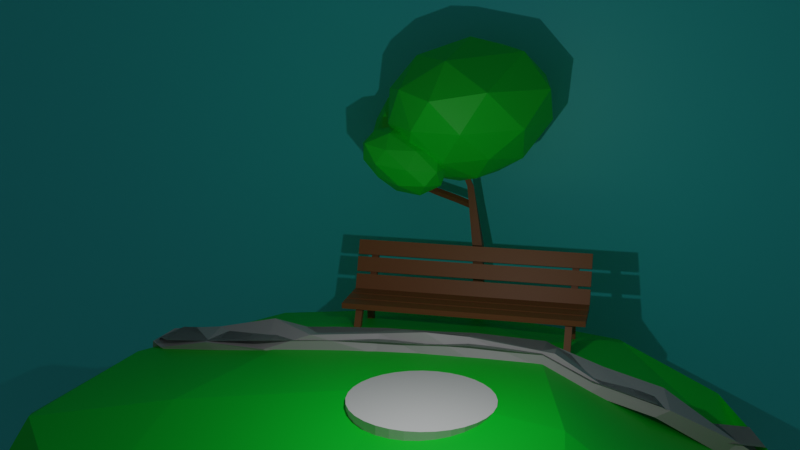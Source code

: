 # Source: bench.blend  (saved by Blender 3.3.6; exported with 4.5.12 LTS)
import bpy
from mathutils import Matrix  # noqa: F401  (used for matrix-valued properties, if any)

bpy.ops.wm.read_factory_settings(use_empty=True)
scene = bpy.context.scene
scene.name = 'Scene'

# ---- collections
col_collection = bpy.data.collections.new('Collection'); scene.collection.children.link(col_collection)
col_bench = bpy.data.collections.new('Bench'); scene.collection.children.link(col_bench)

# ---- materials (node trees are filled in below, after node groups)
mat_material_002 = bpy.data.materials.new('Material.002')
mat_material_002.use_transparent_shadow = False
mat_material = bpy.data.materials.new('Material')
mat_material.alpha_threshold = 0.0
mat_material.use_transparent_shadow = False
mat_material.roughness = 0.5
mat_material.line_color = (0.0, 0.0, 0.0, 1.0)
mat_material_001 = bpy.data.materials.new('Material.001')
mat_material_001.use_transparent_shadow = False
mat_material_003 = bpy.data.materials.new('Material.003')
mat_material_003.use_transparent_shadow = False
mat_material_003.diffuse_color = (0.2644, 0.2644, 0.2644, 1.0)
mat_material_004 = bpy.data.materials.new('Material.004')
mat_material_004.use_transparent_shadow = False

# ---- material node trees
mat_material_002.use_nodes = True; mat_material_002.node_tree.nodes.clear()
_N = mat_material_002.node_tree.nodes; _L = mat_material_002.node_tree.links
n0 = _N.new('ShaderNodeBsdfPrincipled'); n0.name = 'Principled BSDF'; n0.location = (10, 300)
n0.distribution = 'GGX'
n0.subsurface_method = 'RANDOM_WALK_SKIN'
n0.inputs[0].default_value = (0.0309, 0.7473, 0.8, 1.0)
n0.inputs[3].default_value = 1.45
n0.inputs[27].default_value = (0.0, 0.0, 0.0, 1.0)
n0.inputs[28].default_value = 1.0
n1 = _N.new('ShaderNodeOutputMaterial'); n1.name = 'Material Output'; n1.location = (300, 300)
_L.new(n0.outputs[0], n1.inputs[0])
n1.is_active_output = True
mat_material.use_nodes = True; mat_material.node_tree.nodes.clear()
_N = mat_material.node_tree.nodes; _L = mat_material.node_tree.links
n0 = _N.new('ShaderNodeOutputMaterial'); n0.name = 'Material Output'; n0.location = (300, 300)
n1 = _N.new('ShaderNodeBsdfPrincipled'); n1.name = 'Principled BSDF'; n1.location = (10, 300)
n1.distribution = 'GGX'
n1.subsurface_method = 'RANDOM_WALK_SKIN'
n1.inputs[0].default_value = (0.2786, 0.1165, 0.03586, 1.0)
n1.inputs[3].default_value = 1.45
n1.inputs[27].default_value = (0.0, 0.0, 0.0, 1.0)
n1.inputs[28].default_value = 1.0
_L.new(n1.outputs[0], n0.inputs[0])
n0.is_active_output = True
mat_material_001.use_nodes = True; mat_material_001.node_tree.nodes.clear()
_N = mat_material_001.node_tree.nodes; _L = mat_material_001.node_tree.links
n0 = _N.new('ShaderNodeBsdfPrincipled'); n0.name = 'Principled BSDF'; n0.location = (10, 300)
n0.distribution = 'GGX'
n0.subsurface_method = 'RANDOM_WALK_SKIN'
n0.inputs[0].default_value = (0.0, 0.8, 0.02807, 1.0)
n0.inputs[3].default_value = 1.45
n0.inputs[27].default_value = (0.0, 0.0, 0.0, 1.0)
n0.inputs[28].default_value = 1.0
n1 = _N.new('ShaderNodeOutputMaterial'); n1.name = 'Material Output'; n1.location = (300, 300)
_L.new(n0.outputs[0], n1.inputs[0])
n1.is_active_output = True
mat_material_004.use_nodes = True; mat_material_004.node_tree.nodes.clear()
_N = mat_material_004.node_tree.nodes; _L = mat_material_004.node_tree.links
n0 = _N.new('ShaderNodeBsdfPrincipled'); n0.name = 'Principled BSDF'; n0.location = (10, 300)
n0.distribution = 'GGX'
n0.subsurface_method = 'RANDOM_WALK_SKIN'
n0.inputs[0].default_value = (0.5043, 0.5012, 0.5173, 1.0)
n0.inputs[3].default_value = 1.45
n0.inputs[27].default_value = (0.0, 0.0, 0.0, 1.0)
n0.inputs[28].default_value = 1.0
n1 = _N.new('ShaderNodeOutputMaterial'); n1.name = 'Material Output'; n1.location = (300, 300)
_L.new(n0.outputs[0], n1.inputs[0])
n1.is_active_output = True

# ---- world
world_world = bpy.data.worlds.new('World'); scene.world = world_world
world_world.use_nodes = True; world_world.node_tree.nodes.clear()
_N = world_world.node_tree.nodes; _L = world_world.node_tree.links
n0 = _N.new('ShaderNodeOutputWorld'); n0.name = 'World Output'; n0.location = (300, 300)
n1 = _N.new('ShaderNodeBackground'); n1.name = 'Background'; n1.location = (10, 300)
n1.inputs[0].default_value = (0.05088, 0.05088, 0.05088, 1.0)
_L.new(n1.outputs[0], n0.inputs[0])
n0.is_active_output = True
world_world.color = (0.05088, 0.05088, 0.05088)
world_world.use_sun_shadow = False
world_world.sun_shadow_jitter_overblur = 0.0

# ---- cameras
cam_camera = bpy.data.cameras.new('Camera')
cam_camera.clip_end = 100.0
cam_camera.ortho_scale = 7.314

# ---- lights
light_light = bpy.data.lights.new('Light', 'POINT')
light_light.transmission_factor = 0.0
light_light.energy = 1000.0
light_light.shadow_soft_size = 0.1
light_light.shadow_maximum_resolution = 0.006
light_light.use_absolute_resolution = True

# ---- meshes
me_plane_001 = bpy.data.meshes.new('Plane.001')
me_plane_001.from_pydata([(-1.0, -1.0, 0.0), (1.0, -1.0, 0.0), (-1.0, 1.0, 0.0), (1.0, 1.0, 0.0)], [], [(0, 1, 3, 2)])
_uv = me_plane_001.uv_layers.new(name='UVMap')
_uv.uv.foreach_set('vector', [0.0, 0.0, 1.0, 0.0, 1.0, 1.0, 0.0, 1.0])
me_plane_001.materials.append(mat_material_002)
me_plane_001.update()
me_cube_007 = bpy.data.meshes.new('Cube.007')
me_cube_007.from_pydata([(0.2667, 0.2667, -1.0), (0.2667, 0.2667, 1.0), (0.2667, -0.2667, -1.0), (0.2667, -0.2667, 1.0), (-0.2667, 0.2667, -1.0), (-0.2667, 0.2667, 1.0), (-0.2667, -0.2667, -1.0), (-0.2667, -0.2667, 1.0), (0.2667, -0.2667, -1.0), (0.2667, 0.2667, -1.0), (0.2667, 0.2667, 1.0), (0.2667, -0.2667, 1.0), (-0.2667, -0.2667, -1.0), (-0.2667, -0.2667, 1.0), (-0.2667, 0.2667, -1.0), (-0.2667, 0.2667, 1.0), (0.2667, -0.2667, -1.0), (0.2667, 0.2667, -1.0), (-0.2667, -0.2667, -1.0), (-0.2667, 0.2667, -1.0), (0.05188, 0.1536, 3.154), (0.05099, -0.3795, 3.157), (-0.4833, -0.3801, 3.166), (-0.4824, 0.1523, 3.161), (0.2667, -0.2667, 0.9968), (0.2667, 0.2667, 0.9968), (-0.2667, -0.2667, 0.9968), (-0.01046, -0.005499, 2.006), (-0.2667, 0.2667, 0.9968), (-0.8429, -0.5085, 6.236), (-0.8535, -0.8632, 6.236), (-1.167, -0.9283, 6.26), (-1.156, -0.5767, 6.26), (-0.8141, -1.38, 8.012), (-0.8141, -1.555, 8.012), (-0.9886, -1.555, 8.012), (-0.9886, -1.38, 8.012), (-0.9224, -1.273, 7.273), (-0.6148, -0.3232, 4.567)], [(37, 27), (37, 38)], [(3, 7, 13, 11), (4, 6, 12, 14), (2, 0, 9, 8), (5, 1, 10, 15), (2, 6, 4, 0), (5, 7, 22, 23), (12, 8, 16, 18), (13, 15, 27), (9, 14, 19, 17), (11, 13, 27), (0, 4, 14, 9), (7, 5, 15, 13), (6, 2, 8, 12), (1, 3, 11, 10), (19, 18, 26, 28), (16, 17, 25, 24), (1, 5, 23, 20), (17, 19, 28, 25), (10, 11, 27), (15, 10, 27), (8, 9, 17, 16), (14, 12, 18, 19), (26, 24, 38), (22, 21, 30, 31), (28, 26, 38), (24, 25, 38), (25, 28, 38), (18, 16, 24, 26), (7, 3, 21, 22), (3, 1, 20, 21), (31, 30, 34, 35), (23, 22, 31, 32), (20, 23, 32, 29), (21, 20, 29, 30), (35, 34, 33, 36), (32, 31, 35, 36), (29, 32, 36, 33), (30, 29, 33, 34)])
_uv = me_cube_007.uv_layers.new(name='UVMap')
_uv.uv.foreach_set('vector', [0.875, 0.5, 0.625, 0.5, 0.625, 0.5, 0.875, 0.5, 0.375, 0.75, 0.375, 0.5, 0.375, 0.5, 0.375, 0.75, 0.125, 0.5, 0.125, 0.75, 0.125, 0.75, 0.125, 0.5, 0.625, 0.75, 0.875, 0.75, 0.875, 0.75, 0.625, 0.75, 0.125, 0.5, 0.375, 0.5, 0.375, 0.75, 0.125, 0.75, 0.625, 0.75, 0.625, 0.5, 0.625, 0.5, 0.625, 0.75, 0.375, 0.5, 0.125, 0.5, 0.125, 0.5, 0.375, 0.5, 0.625, 0.5, 0.625, 0.75, 0.75, 0.625, 0.125, 0.75, 0.375, 0.75, 0.375, 0.75, 0.125, 0.75, 0.875, 0.5, 0.625, 0.5, 0.75, 0.625, 0.125, 0.75, 0.375, 0.75, 0.375, 0.75, 0.125, 0.75, 0.625, 0.5, 0.625, 0.75, 0.625, 0.75, 0.625, 0.5, 0.375, 0.5, 0.125, 0.5, 0.125, 0.5, 0.375, 0.5, 0.875, 0.75, 0.875, 0.5, 0.875, 0.5, 0.875, 0.75, 0.375, 0.75, 0.375, 0.5, 0.375, 0.5, 0.375, 0.75, 0.125, 0.5, 0.125, 0.75, 0.125, 0.75, 0.125, 0.5, 0.875, 0.75, 0.625, 0.75, 0.625, 0.75, 0.875, 0.75, 0.125, 0.75, 0.375, 0.75, 0.375, 0.75, 0.125, 0.75, 0.875, 0.75, 0.875, 0.5, 0.75, 0.625, 0.625, 0.75, 0.875, 0.75, 0.75, 0.625, 0.125, 0.5, 0.125, 0.75, 0.125, 0.75, 0.125, 0.5, 0.375, 0.75, 0.375, 0.5, 0.375, 0.5, 0.375, 0.75, 0.375, 0.5, 0.125, 0.5, 0.25, 0.5, 0.625, 0.5, 0.875, 0.5, 0.875, 0.5, 0.625, 0.5, 0.375, 0.75, 0.375, 0.5, 0.25, 0.5, 0.125, 0.5, 0.125, 0.75, 0.25, 0.5, 0.125, 0.75, 0.375, 0.75, 0.25, 0.5, 0.375, 0.5, 0.125, 0.5, 0.125, 0.5, 0.375, 0.5, 0.625, 0.5, 0.875, 0.5, 0.875, 0.5, 0.625, 0.5, 0.875, 0.5, 0.875, 0.75, 0.875, 0.75, 0.875, 0.5, 0.625, 0.5, 0.875, 0.5, 0.875, 0.5, 0.625, 0.5, 0.625, 0.75, 0.625, 0.5, 0.625, 0.5, 0.625, 0.75, 0.875, 0.75, 0.625, 0.75, 0.625, 0.75, 0.875, 0.75, 0.875, 0.5, 0.875, 0.75, 0.875, 0.75, 0.875, 0.5, 0.625, 0.5, 0.875, 0.5, 0.875, 0.75, 0.625, 0.75, 0.625, 0.75, 0.625, 0.5, 0.625, 0.5, 0.625, 0.75, 0.875, 0.75, 0.625, 0.75, 0.625, 0.75, 0.875, 0.75, 0.875, 0.5, 0.875, 0.75, 0.875, 0.75, 0.875, 0.5])
me_cube_007.materials.append(mat_material)
me_cube_007.update()
me_cube_012 = bpy.data.meshes.new('Cube.012')
me_cube_012.from_pydata([(0.2667, 0.2667, -1.0), (0.2667, 0.2667, 1.0), (0.2667, -0.2667, -1.0), (0.2667, -0.2667, 1.0), (-0.2667, 0.2667, -1.0), (-0.2667, 0.2667, 1.0), (-0.2667, -0.2667, -1.0), (-0.2667, -0.2667, 1.0), (0.2667, -0.2667, -1.0), (0.2667, 0.2667, -1.0), (0.2667, 0.2667, 1.0), (0.2667, -0.2667, 1.0), (-0.2667, -0.2667, -1.0), (-0.2667, -0.2667, 1.0), (-0.2667, 0.2667, -1.0), (-0.2667, 0.2667, 1.0), (0.2667, -0.2667, -1.0), (0.2667, 0.2667, -1.0), (-0.2667, -0.2667, -1.0), (-0.2667, 0.2667, -1.0), (0.05188, 0.1536, 3.154), (0.05099, -0.3795, 3.157), (-0.4833, -0.3801, 3.166), (-0.4824, 0.1523, 3.161), (0.2667, -0.2667, 0.9968), (0.2667, 0.2667, 0.9968), (-0.2667, -0.2667, 0.9968), (-0.01046, -0.005499, 2.006), (-0.2667, 0.2667, 0.9968), (-0.8429, -0.5085, 6.236), (-0.8535, -0.8632, 6.236), (-1.167, -0.9283, 6.26), (-1.156, -0.5767, 6.26), (-0.8141, -1.38, 8.012), (-0.8141, -1.555, 8.012), (-0.9886, -1.555, 8.012), (-0.9886, -1.38, 8.012), (-0.9224, -1.273, 7.273), (-0.6148, -0.3232, 4.567)], [(37, 27), (37, 38)], [(3, 7, 13, 11), (4, 6, 12, 14), (2, 0, 9, 8), (5, 1, 10, 15), (2, 6, 4, 0), (5, 7, 22, 23), (12, 8, 16, 18), (13, 15, 27), (9, 14, 19, 17), (11, 13, 27), (0, 4, 14, 9), (7, 5, 15, 13), (6, 2, 8, 12), (1, 3, 11, 10), (19, 18, 26, 28), (16, 17, 25, 24), (1, 5, 23, 20), (17, 19, 28, 25), (10, 11, 27), (15, 10, 27), (8, 9, 17, 16), (14, 12, 18, 19), (26, 24, 38), (22, 21, 30, 31), (28, 26, 38), (24, 25, 38), (25, 28, 38), (18, 16, 24, 26), (7, 3, 21, 22), (3, 1, 20, 21), (31, 30, 34, 35), (23, 22, 31, 32), (20, 23, 32, 29), (21, 20, 29, 30), (35, 34, 33, 36), (32, 31, 35, 36), (29, 32, 36, 33), (30, 29, 33, 34)])
_uv = me_cube_012.uv_layers.new(name='UVMap')
_uv.uv.foreach_set('vector', [0.875, 0.5, 0.625, 0.5, 0.625, 0.5, 0.875, 0.5, 0.375, 0.75, 0.375, 0.5, 0.375, 0.5, 0.375, 0.75, 0.125, 0.5, 0.125, 0.75, 0.125, 0.75, 0.125, 0.5, 0.625, 0.75, 0.875, 0.75, 0.875, 0.75, 0.625, 0.75, 0.125, 0.5, 0.375, 0.5, 0.375, 0.75, 0.125, 0.75, 0.625, 0.75, 0.625, 0.5, 0.625, 0.5, 0.625, 0.75, 0.375, 0.5, 0.125, 0.5, 0.125, 0.5, 0.375, 0.5, 0.625, 0.5, 0.625, 0.75, 0.75, 0.625, 0.125, 0.75, 0.375, 0.75, 0.375, 0.75, 0.125, 0.75, 0.875, 0.5, 0.625, 0.5, 0.75, 0.625, 0.125, 0.75, 0.375, 0.75, 0.375, 0.75, 0.125, 0.75, 0.625, 0.5, 0.625, 0.75, 0.625, 0.75, 0.625, 0.5, 0.375, 0.5, 0.125, 0.5, 0.125, 0.5, 0.375, 0.5, 0.875, 0.75, 0.875, 0.5, 0.875, 0.5, 0.875, 0.75, 0.375, 0.75, 0.375, 0.5, 0.375, 0.5, 0.375, 0.75, 0.125, 0.5, 0.125, 0.75, 0.125, 0.75, 0.125, 0.5, 0.875, 0.75, 0.625, 0.75, 0.625, 0.75, 0.875, 0.75, 0.125, 0.75, 0.375, 0.75, 0.375, 0.75, 0.125, 0.75, 0.875, 0.75, 0.875, 0.5, 0.75, 0.625, 0.625, 0.75, 0.875, 0.75, 0.75, 0.625, 0.125, 0.5, 0.125, 0.75, 0.125, 0.75, 0.125, 0.5, 0.375, 0.75, 0.375, 0.5, 0.375, 0.5, 0.375, 0.75, 0.375, 0.5, 0.125, 0.5, 0.25, 0.5, 0.625, 0.5, 0.875, 0.5, 0.875, 0.5, 0.625, 0.5, 0.375, 0.75, 0.375, 0.5, 0.25, 0.5, 0.125, 0.5, 0.125, 0.75, 0.25, 0.5, 0.125, 0.75, 0.375, 0.75, 0.25, 0.5, 0.375, 0.5, 0.125, 0.5, 0.125, 0.5, 0.375, 0.5, 0.625, 0.5, 0.875, 0.5, 0.875, 0.5, 0.625, 0.5, 0.875, 0.5, 0.875, 0.75, 0.875, 0.75, 0.875, 0.5, 0.625, 0.5, 0.875, 0.5, 0.875, 0.5, 0.625, 0.5, 0.625, 0.75, 0.625, 0.5, 0.625, 0.5, 0.625, 0.75, 0.875, 0.75, 0.625, 0.75, 0.625, 0.75, 0.875, 0.75, 0.875, 0.5, 0.875, 0.75, 0.875, 0.75, 0.875, 0.5, 0.625, 0.5, 0.875, 0.5, 0.875, 0.75, 0.625, 0.75, 0.625, 0.75, 0.625, 0.5, 0.625, 0.5, 0.625, 0.75, 0.875, 0.75, 0.625, 0.75, 0.625, 0.75, 0.875, 0.75, 0.875, 0.5, 0.875, 0.75, 0.875, 0.75, 0.875, 0.5])
me_cube_012.materials.append(mat_material)
me_cube_012.update()
me_cube_016 = bpy.data.meshes.new('Cube.016')
me_cube_016.from_pydata([(0.2667, 0.2667, -1.0), (0.2667, 0.2667, 1.0), (0.2667, -0.2667, -1.0), (0.2667, -0.2667, 1.0), (-0.2667, 0.2667, -1.0), (-0.2667, 0.2667, 1.0), (-0.2667, -0.2667, -1.0), (-0.2667, -0.2667, 1.0), (0.2667, -0.2667, -1.0), (0.2667, 0.2667, -1.0), (0.2667, 0.2667, 1.0), (0.2667, -0.2667, 1.0), (-0.2667, -0.2667, -1.0), (-0.2667, -0.2667, 1.0), (-0.2667, 0.2667, -1.0), (-0.2667, 0.2667, 1.0), (0.2667, -0.2667, -1.0), (0.2667, 0.2667, -1.0), (-0.2667, -0.2667, -1.0), (-0.2667, 0.2667, -1.0), (0.05188, 0.1536, 3.154), (0.05099, -0.3795, 3.157), (-0.4833, -0.3801, 3.166), (-0.4824, 0.1523, 3.161), (0.2667, -0.2667, 0.9968), (0.2667, 0.2667, 0.9968), (-0.2667, -0.2667, 0.9968), (-0.01046, -0.005499, 2.006), (-0.2667, 0.2667, 0.9968), (-0.8429, -0.5085, 6.236), (-0.8535, -0.8632, 6.236), (-1.167, -0.9283, 6.26), (-1.156, -0.5767, 6.26), (-0.8141, -1.38, 8.012), (-0.8141, -1.555, 8.012), (-0.9886, -1.555, 8.012), (-0.9886, -1.38, 8.012), (-0.9224, -1.273, 7.273), (-0.6148, -0.3232, 4.567)], [(37, 27), (37, 38)], [(3, 7, 13, 11), (4, 6, 12, 14), (2, 0, 9, 8), (5, 1, 10, 15), (2, 6, 4, 0), (5, 7, 22, 23), (12, 8, 16, 18), (13, 15, 27), (9, 14, 19, 17), (11, 13, 27), (0, 4, 14, 9), (7, 5, 15, 13), (6, 2, 8, 12), (1, 3, 11, 10), (19, 18, 26, 28), (16, 17, 25, 24), (1, 5, 23, 20), (17, 19, 28, 25), (10, 11, 27), (15, 10, 27), (8, 9, 17, 16), (14, 12, 18, 19), (26, 24, 38), (22, 21, 30, 31), (28, 26, 38), (24, 25, 38), (25, 28, 38), (18, 16, 24, 26), (7, 3, 21, 22), (3, 1, 20, 21), (31, 30, 34, 35), (23, 22, 31, 32), (20, 23, 32, 29), (21, 20, 29, 30), (35, 34, 33, 36), (32, 31, 35, 36), (29, 32, 36, 33), (30, 29, 33, 34)])
_uv = me_cube_016.uv_layers.new(name='UVMap')
_uv.uv.foreach_set('vector', [0.875, 0.5, 0.625, 0.5, 0.625, 0.5, 0.875, 0.5, 0.375, 0.75, 0.375, 0.5, 0.375, 0.5, 0.375, 0.75, 0.125, 0.5, 0.125, 0.75, 0.125, 0.75, 0.125, 0.5, 0.625, 0.75, 0.875, 0.75, 0.875, 0.75, 0.625, 0.75, 0.125, 0.5, 0.375, 0.5, 0.375, 0.75, 0.125, 0.75, 0.625, 0.75, 0.625, 0.5, 0.625, 0.5, 0.625, 0.75, 0.375, 0.5, 0.125, 0.5, 0.125, 0.5, 0.375, 0.5, 0.625, 0.5, 0.625, 0.75, 0.75, 0.625, 0.125, 0.75, 0.375, 0.75, 0.375, 0.75, 0.125, 0.75, 0.875, 0.5, 0.625, 0.5, 0.75, 0.625, 0.125, 0.75, 0.375, 0.75, 0.375, 0.75, 0.125, 0.75, 0.625, 0.5, 0.625, 0.75, 0.625, 0.75, 0.625, 0.5, 0.375, 0.5, 0.125, 0.5, 0.125, 0.5, 0.375, 0.5, 0.875, 0.75, 0.875, 0.5, 0.875, 0.5, 0.875, 0.75, 0.375, 0.75, 0.375, 0.5, 0.375, 0.5, 0.375, 0.75, 0.125, 0.5, 0.125, 0.75, 0.125, 0.75, 0.125, 0.5, 0.875, 0.75, 0.625, 0.75, 0.625, 0.75, 0.875, 0.75, 0.125, 0.75, 0.375, 0.75, 0.375, 0.75, 0.125, 0.75, 0.875, 0.75, 0.875, 0.5, 0.75, 0.625, 0.625, 0.75, 0.875, 0.75, 0.75, 0.625, 0.125, 0.5, 0.125, 0.75, 0.125, 0.75, 0.125, 0.5, 0.375, 0.75, 0.375, 0.5, 0.375, 0.5, 0.375, 0.75, 0.375, 0.5, 0.125, 0.5, 0.25, 0.5, 0.625, 0.5, 0.875, 0.5, 0.875, 0.5, 0.625, 0.5, 0.375, 0.75, 0.375, 0.5, 0.25, 0.5, 0.125, 0.5, 0.125, 0.75, 0.25, 0.5, 0.125, 0.75, 0.375, 0.75, 0.25, 0.5, 0.375, 0.5, 0.125, 0.5, 0.125, 0.5, 0.375, 0.5, 0.625, 0.5, 0.875, 0.5, 0.875, 0.5, 0.625, 0.5, 0.875, 0.5, 0.875, 0.75, 0.875, 0.75, 0.875, 0.5, 0.625, 0.5, 0.875, 0.5, 0.875, 0.5, 0.625, 0.5, 0.625, 0.75, 0.625, 0.5, 0.625, 0.5, 0.625, 0.75, 0.875, 0.75, 0.625, 0.75, 0.625, 0.75, 0.875, 0.75, 0.875, 0.5, 0.875, 0.75, 0.875, 0.75, 0.875, 0.5, 0.625, 0.5, 0.875, 0.5, 0.875, 0.75, 0.625, 0.75, 0.625, 0.75, 0.625, 0.5, 0.625, 0.5, 0.625, 0.75, 0.875, 0.75, 0.625, 0.75, 0.625, 0.75, 0.875, 0.75, 0.875, 0.5, 0.875, 0.75, 0.875, 0.75, 0.875, 0.5])
me_cube_016.materials.append(mat_material)
me_cube_016.update()
me_icosphere = bpy.data.meshes.new('Icosphere')
me_icosphere.from_pydata([(0.03039, -0.07133, -0.8625), (0.7802, -0.7301, -0.3418), (-0.1708, -0.9564, -0.281), (-0.7682, -0.02046, -0.2443), (-0.4107, 0.9674, -0.3437), (0.7838, 0.5045, -0.3576), (0.3645, -1.109, 0.5931), (-0.6495, -0.596, 0.7236), (-1.023, 0.6605, 0.6742), (0.1944, 1.316, 0.6338), (1.267, -0.3141, 0.5368), (-0.09583, 0.04172, 1.357), (-0.08971, -0.5921, -0.7037), (0.4574, -0.432, -0.7207), (0.3206, -0.9546, -0.3944), (0.9095, -0.1704, -0.4318), (0.4256, 0.2577, -0.7266), (-0.4452, -0.05627, -0.6939), (-0.5355, -0.5688, -0.3322), (-0.1827, 0.4969, -0.7237), (-0.6953, 0.5217, -0.3778), (0.2018, 0.9298, -0.4255), (1.119, -0.6079, 0.06899), (1.203, 0.1337, 0.06062), (0.08523, -1.166, 0.1535), (0.6766, -1.058, 0.1071), (-0.8039, -0.329, 0.2559), (-0.4425, -0.905, 0.2158), (-0.8211, 0.9665, 0.1321), (-0.9733, 0.3623, 0.2139), (0.6978, 1.005, 0.09524), (-0.2279, 1.32, 0.1143), (0.8919, -0.8415, 0.6468), (-0.1937, -0.9803, 0.7474), (-0.9437, 0.03027, 0.8223), (-0.665, 1.143, 0.7411), (1.077, 0.5023, 0.6661), (0.2199, -0.723, 1.087), (0.7842, -0.1689, 1.074), (-0.5085, -0.3848, 1.176), (-0.7685, 0.4467, 1.189), (0.04233, 0.8854, 1.166)], [], [(0, 13, 12), (1, 13, 15), (0, 12, 17), (0, 17, 19), (0, 19, 16), (1, 15, 22), (2, 14, 24), (3, 18, 26), (4, 20, 28), (5, 21, 30), (1, 22, 25), (2, 24, 27), (3, 26, 29), (4, 28, 31), (5, 30, 23), (6, 32, 37), (7, 33, 39), (8, 34, 40), (9, 35, 41), (10, 36, 38), (38, 41, 11), (38, 36, 41), (36, 9, 41), (41, 40, 11), (41, 35, 40), (35, 8, 40), (40, 39, 11), (40, 34, 39), (34, 7, 39), (39, 37, 11), (39, 33, 37), (33, 6, 37), (37, 38, 11), (37, 32, 38), (32, 10, 38), (23, 36, 10), (23, 30, 36), (30, 9, 36), (31, 35, 9), (31, 28, 35), (28, 8, 35), (29, 34, 8), (29, 26, 34), (26, 7, 34), (27, 33, 7), (27, 24, 33), (24, 6, 33), (25, 32, 6), (25, 22, 32), (22, 10, 32), (30, 31, 9), (30, 21, 31), (21, 4, 31), (28, 29, 8), (28, 20, 29), (20, 3, 29), (26, 27, 7), (26, 18, 27), (18, 2, 27), (24, 25, 6), (24, 14, 25), (14, 1, 25), (22, 23, 10), (22, 15, 23), (15, 5, 23), (16, 21, 5), (16, 19, 21), (19, 4, 21), (19, 20, 4), (19, 17, 20), (17, 3, 20), (17, 18, 3), (17, 12, 18), (12, 2, 18), (15, 16, 5), (15, 13, 16), (13, 0, 16), (12, 14, 2), (12, 13, 14), (13, 1, 14)])
_uv = me_icosphere.uv_layers.new(name='UVMap')
_uv.uv.foreach_set('vector', [0.1818, 0.0, 0.2273, 0.07873, 0.1364, 0.07873, 0.2727, 0.1575, 0.3182, 0.07873, 0.3636, 0.1575, 0.9091, 0.0, 0.9545, 0.07873, 0.8636, 0.07873, 0.7273, 0.0, 0.7727, 0.07873, 0.6818, 0.07873, 0.5455, 0.0, 0.5909, 0.07873, 0.5, 0.07873, 0.2727, 0.1575, 0.3636, 0.1575, 0.3182, 0.2362, 0.09091, 0.1575, 0.1818, 0.1575, 0.1364, 0.2362, 0.8182, 0.1575, 0.9091, 0.1575, 0.8636, 0.2362, 0.6364, 0.1575, 0.7273, 0.1575, 0.6818, 0.2362, 0.4545, 0.1575, 0.5455, 0.1575, 0.5, 0.2362, 0.2727, 0.1575, 0.3182, 0.2362, 0.2273, 0.2362, 0.09091, 0.1575, 0.1364, 0.2362, 0.04546, 0.2362, 0.8182, 0.1575, 0.8636, 0.2362, 0.7727, 0.2362, 0.6364, 0.1575, 0.6818, 0.2362, 0.5909, 0.2362, 0.4545, 0.1575, 0.5, 0.2362, 0.4091, 0.2362, 0.1818, 0.3149, 0.2727, 0.3149, 0.2273, 0.3937, 0.0, 0.3149, 0.09091, 0.3149, 0.04546, 0.3937, 0.7273, 0.3149, 0.8182, 0.3149, 0.7727, 0.3937, 0.5455, 0.3149, 0.6364, 0.3149, 0.5909, 0.3937, 0.3636, 0.3149, 0.4545, 0.3149, 0.4091, 0.3937, 0.4091, 0.3937, 0.5, 0.3937, 0.4545, 0.4724, 0.4091, 0.3937, 0.4545, 0.3149, 0.5, 0.3937, 0.4545, 0.3149, 0.5455, 0.3149, 0.5, 0.3937, 0.5909, 0.3937, 0.6818, 0.3937, 0.6364, 0.4724, 0.5909, 0.3937, 0.6364, 0.3149, 0.6818, 0.3937, 0.6364, 0.3149, 0.7273, 0.3149, 0.6818, 0.3937, 0.7727, 0.3937, 0.8636, 0.3937, 0.8182, 0.4724, 0.7727, 0.3937, 0.8182, 0.3149, 0.8636, 0.3937, 0.8182, 0.3149, 0.9091, 0.3149, 0.8636, 0.3937, 0.04546, 0.3937, 0.1364, 0.3937, 0.09091, 0.4724, 0.04546, 0.3937, 0.09091, 0.3149, 0.1364, 0.3937, 0.09091, 0.3149, 0.1818, 0.3149, 0.1364, 0.3937, 0.2273, 0.3937, 0.3182, 0.3937, 0.2727, 0.4724, 0.2273, 0.3937, 0.2727, 0.3149, 0.3182, 0.3937, 0.2727, 0.3149, 0.3636, 0.3149, 0.3182, 0.3937, 0.4091, 0.2362, 0.4545, 0.3149, 0.3636, 0.3149, 0.4091, 0.2362, 0.5, 0.2362, 0.4545, 0.3149, 0.5, 0.2362, 0.5455, 0.3149, 0.4545, 0.3149, 0.5909, 0.2362, 0.6364, 0.3149, 0.5455, 0.3149, 0.5909, 0.2362, 0.6818, 0.2362, 0.6364, 0.3149, 0.6818, 0.2362, 0.7273, 0.3149, 0.6364, 0.3149, 0.7727, 0.2362, 0.8182, 0.3149, 0.7273, 0.3149, 0.7727, 0.2362, 0.8636, 0.2362, 0.8182, 0.3149, 0.8636, 0.2362, 0.9091, 0.3149, 0.8182, 0.3149, 0.04546, 0.2362, 0.09091, 0.3149, 0.0, 0.3149, 0.04546, 0.2362, 0.1364, 0.2362, 0.09091, 0.3149, 0.1364, 0.2362, 0.1818, 0.3149, 0.09091, 0.3149, 0.2273, 0.2362, 0.2727, 0.3149, 0.1818, 0.3149, 0.2273, 0.2362, 0.3182, 0.2362, 0.2727, 0.3149, 0.3182, 0.2362, 0.3636, 0.3149, 0.2727, 0.3149, 0.5, 0.2362, 0.5909, 0.2362, 0.5455, 0.3149, 0.5, 0.2362, 0.5455, 0.1575, 0.5909, 0.2362, 0.5455, 0.1575, 0.6364, 0.1575, 0.5909, 0.2362, 0.6818, 0.2362, 0.7727, 0.2362, 0.7273, 0.3149, 0.6818, 0.2362, 0.7273, 0.1575, 0.7727, 0.2362, 0.7273, 0.1575, 0.8182, 0.1575, 0.7727, 0.2362, 0.8636, 0.2362, 0.9545, 0.2362, 0.9091, 0.3149, 0.8636, 0.2362, 0.9091, 0.1575, 0.9545, 0.2362, 0.9091, 0.1575, 1.0, 0.1575, 0.9545, 0.2362, 0.1364, 0.2362, 0.2273, 0.2362, 0.1818, 0.3149, 0.1364, 0.2362, 0.1818, 0.1575, 0.2273, 0.2362, 0.1818, 0.1575, 0.2727, 0.1575, 0.2273, 0.2362, 0.3182, 0.2362, 0.4091, 0.2362, 0.3636, 0.3149, 0.3182, 0.2362, 0.3636, 0.1575, 0.4091, 0.2362, 0.3636, 0.1575, 0.4545, 0.1575, 0.4091, 0.2362, 0.5, 0.07873, 0.5455, 0.1575, 0.4545, 0.1575, 0.5, 0.07873, 0.5909, 0.07873, 0.5455, 0.1575, 0.5909, 0.07873, 0.6364, 0.1575, 0.5455, 0.1575, 0.6818, 0.07873, 0.7273, 0.1575, 0.6364, 0.1575, 0.6818, 0.07873, 0.7727, 0.07873, 0.7273, 0.1575, 0.7727, 0.07873, 0.8182, 0.1575, 0.7273, 0.1575, 0.8636, 0.07873, 0.9091, 0.1575, 0.8182, 0.1575, 0.8636, 0.07873, 0.9545, 0.07873, 0.9091, 0.1575, 0.9545, 0.07873, 1.0, 0.1575, 0.9091, 0.1575, 0.3636, 0.1575, 0.4091, 0.07873, 0.4545, 0.1575, 0.3636, 0.1575, 0.3182, 0.07873, 0.4091, 0.07873, 0.3182, 0.07873, 0.3636, 0.0, 0.4091, 0.07873, 0.1364, 0.07873, 0.1818, 0.1575, 0.09091, 0.1575, 0.1364, 0.07873, 0.2273, 0.07873, 0.1818, 0.1575, 0.2273, 0.07873, 0.2727, 0.1575, 0.1818, 0.1575])
me_icosphere.materials.append(mat_material_001)
me_icosphere.update()
me_icosphere_001 = bpy.data.meshes.new('Icosphere.001')
me_icosphere_001.from_pydata([(0.03454, 0.04992, -0.8581), (0.7365, -0.3868, -0.3776), (-0.1885, -0.7094, -0.3415), (-0.6408, 0.04569, -0.284), (-0.2722, 0.8552, -0.4307), (0.7236, 0.5257, -0.4472), (0.4666, -0.4656, 0.429), (-0.358, -0.4412, 0.4504), (-0.6802, 0.5284, 0.4486), (0.2764, 0.8506, 0.4472), (0.9007, 0.03482, 0.4472), (0.0174, 0.01562, 0.9966), (-0.1196, -0.3716, -0.6621), (0.4356, -0.2128, -0.778), (0.2875, -0.5504, -0.3933), (0.8513, 0.009828, -0.5196), (0.4284, 0.3124, -0.8383), (-0.4264, 0.06983, -0.6046), (-0.4662, -0.4515, -0.3852), (-0.1347, 0.5303, -0.7403), (-0.6448, 0.5307, -0.4112), (0.2629, 0.809, -0.5257), (0.9621, -0.2419, 0.00614), (0.9511, 0.309, 0.0), (0.1584, -0.6458, 0.04566), (0.6441, -0.502, 0.05436), (-0.5483, -0.2824, 0.07607), (-0.2871, -0.7029, 0.02349), (-0.5878, 0.809, 0.0), (-0.7765, 0.3198, 0.04238), (0.5878, 0.809, 0.0), (0.0, 1.0, 0.0), (0.7392, -0.2782, 0.5233), (0.04962, -0.4752, 0.4721), (-0.6363, 0.01694, 0.5504), (-0.2629, 0.809, 0.5257), (0.6882, 0.5, 0.5257), (0.304, -0.2767, 0.8274), (0.5332, 0.04132, 0.8507), (-0.2652, -0.2328, 0.821), (-0.4155, 0.3098, 0.8484), (0.1625, 0.5, 0.8507)], [], [(0, 13, 12), (1, 13, 15), (0, 12, 17), (0, 17, 19), (0, 19, 16), (1, 15, 22), (2, 14, 24), (3, 18, 26), (4, 20, 28), (5, 21, 30), (1, 22, 25), (2, 24, 27), (3, 26, 29), (4, 28, 31), (5, 30, 23), (6, 32, 37), (7, 33, 39), (8, 34, 40), (9, 35, 41), (10, 36, 38), (38, 41, 11), (38, 36, 41), (36, 9, 41), (41, 40, 11), (41, 35, 40), (35, 8, 40), (40, 39, 11), (40, 34, 39), (34, 7, 39), (39, 37, 11), (39, 33, 37), (33, 6, 37), (37, 38, 11), (37, 32, 38), (32, 10, 38), (23, 36, 10), (23, 30, 36), (30, 9, 36), (31, 35, 9), (31, 28, 35), (28, 8, 35), (29, 34, 8), (29, 26, 34), (26, 7, 34), (27, 33, 7), (27, 24, 33), (24, 6, 33), (25, 32, 6), (25, 22, 32), (22, 10, 32), (30, 31, 9), (30, 21, 31), (21, 4, 31), (28, 29, 8), (28, 20, 29), (20, 3, 29), (26, 27, 7), (26, 18, 27), (18, 2, 27), (24, 25, 6), (24, 14, 25), (14, 1, 25), (22, 23, 10), (22, 15, 23), (15, 5, 23), (16, 21, 5), (16, 19, 21), (19, 4, 21), (19, 20, 4), (19, 17, 20), (17, 3, 20), (17, 18, 3), (17, 12, 18), (12, 2, 18), (15, 16, 5), (15, 13, 16), (13, 0, 16), (12, 14, 2), (12, 13, 14), (13, 1, 14)])
_uv = me_icosphere_001.uv_layers.new(name='UVMap')
_uv.uv.foreach_set('vector', [0.1818, 0.0, 0.2273, 0.07873, 0.1364, 0.07873, 0.2727, 0.1575, 0.3182, 0.07873, 0.3636, 0.1575, 0.9091, 0.0, 0.9545, 0.07873, 0.8636, 0.07873, 0.7273, 0.0, 0.7727, 0.07873, 0.6818, 0.07873, 0.5455, 0.0, 0.5909, 0.07873, 0.5, 0.07873, 0.2727, 0.1575, 0.3636, 0.1575, 0.3182, 0.2362, 0.09091, 0.1575, 0.1818, 0.1575, 0.1364, 0.2362, 0.8182, 0.1575, 0.9091, 0.1575, 0.8636, 0.2362, 0.6364, 0.1575, 0.7273, 0.1575, 0.6818, 0.2362, 0.4545, 0.1575, 0.5455, 0.1575, 0.5, 0.2362, 0.2727, 0.1575, 0.3182, 0.2362, 0.2273, 0.2362, 0.09091, 0.1575, 0.1364, 0.2362, 0.04546, 0.2362, 0.8182, 0.1575, 0.8636, 0.2362, 0.7727, 0.2362, 0.6364, 0.1575, 0.6818, 0.2362, 0.5909, 0.2362, 0.4545, 0.1575, 0.5, 0.2362, 0.4091, 0.2362, 0.1818, 0.3149, 0.2727, 0.3149, 0.2273, 0.3937, 0.0, 0.3149, 0.09091, 0.3149, 0.04546, 0.3937, 0.7273, 0.3149, 0.8182, 0.3149, 0.7727, 0.3937, 0.5455, 0.3149, 0.6364, 0.3149, 0.5909, 0.3937, 0.3636, 0.3149, 0.4545, 0.3149, 0.4091, 0.3937, 0.4091, 0.3937, 0.5, 0.3937, 0.4545, 0.4724, 0.4091, 0.3937, 0.4545, 0.3149, 0.5, 0.3937, 0.4545, 0.3149, 0.5455, 0.3149, 0.5, 0.3937, 0.5909, 0.3937, 0.6818, 0.3937, 0.6364, 0.4724, 0.5909, 0.3937, 0.6364, 0.3149, 0.6818, 0.3937, 0.6364, 0.3149, 0.7273, 0.3149, 0.6818, 0.3937, 0.7727, 0.3937, 0.8636, 0.3937, 0.8182, 0.4724, 0.7727, 0.3937, 0.8182, 0.3149, 0.8636, 0.3937, 0.8182, 0.3149, 0.9091, 0.3149, 0.8636, 0.3937, 0.04546, 0.3937, 0.1364, 0.3937, 0.09091, 0.4724, 0.04546, 0.3937, 0.09091, 0.3149, 0.1364, 0.3937, 0.09091, 0.3149, 0.1818, 0.3149, 0.1364, 0.3937, 0.2273, 0.3937, 0.3182, 0.3937, 0.2727, 0.4724, 0.2273, 0.3937, 0.2727, 0.3149, 0.3182, 0.3937, 0.2727, 0.3149, 0.3636, 0.3149, 0.3182, 0.3937, 0.4091, 0.2362, 0.4545, 0.3149, 0.3636, 0.3149, 0.4091, 0.2362, 0.5, 0.2362, 0.4545, 0.3149, 0.5, 0.2362, 0.5455, 0.3149, 0.4545, 0.3149, 0.5909, 0.2362, 0.6364, 0.3149, 0.5455, 0.3149, 0.5909, 0.2362, 0.6818, 0.2362, 0.6364, 0.3149, 0.6818, 0.2362, 0.7273, 0.3149, 0.6364, 0.3149, 0.7727, 0.2362, 0.8182, 0.3149, 0.7273, 0.3149, 0.7727, 0.2362, 0.8636, 0.2362, 0.8182, 0.3149, 0.8636, 0.2362, 0.9091, 0.3149, 0.8182, 0.3149, 0.04546, 0.2362, 0.09091, 0.3149, 0.0, 0.3149, 0.04546, 0.2362, 0.1364, 0.2362, 0.09091, 0.3149, 0.1364, 0.2362, 0.1818, 0.3149, 0.09091, 0.3149, 0.2273, 0.2362, 0.2727, 0.3149, 0.1818, 0.3149, 0.2273, 0.2362, 0.3182, 0.2362, 0.2727, 0.3149, 0.3182, 0.2362, 0.3636, 0.3149, 0.2727, 0.3149, 0.5, 0.2362, 0.5909, 0.2362, 0.5455, 0.3149, 0.5, 0.2362, 0.5455, 0.1575, 0.5909, 0.2362, 0.5455, 0.1575, 0.6364, 0.1575, 0.5909, 0.2362, 0.6818, 0.2362, 0.7727, 0.2362, 0.7273, 0.3149, 0.6818, 0.2362, 0.7273, 0.1575, 0.7727, 0.2362, 0.7273, 0.1575, 0.8182, 0.1575, 0.7727, 0.2362, 0.8636, 0.2362, 0.9545, 0.2362, 0.9091, 0.3149, 0.8636, 0.2362, 0.9091, 0.1575, 0.9545, 0.2362, 0.9091, 0.1575, 1.0, 0.1575, 0.9545, 0.2362, 0.1364, 0.2362, 0.2273, 0.2362, 0.1818, 0.3149, 0.1364, 0.2362, 0.1818, 0.1575, 0.2273, 0.2362, 0.1818, 0.1575, 0.2727, 0.1575, 0.2273, 0.2362, 0.3182, 0.2362, 0.4091, 0.2362, 0.3636, 0.3149, 0.3182, 0.2362, 0.3636, 0.1575, 0.4091, 0.2362, 0.3636, 0.1575, 0.4545, 0.1575, 0.4091, 0.2362, 0.5, 0.07873, 0.5455, 0.1575, 0.4545, 0.1575, 0.5, 0.07873, 0.5909, 0.07873, 0.5455, 0.1575, 0.5909, 0.07873, 0.6364, 0.1575, 0.5455, 0.1575, 0.6818, 0.07873, 0.7273, 0.1575, 0.6364, 0.1575, 0.6818, 0.07873, 0.7727, 0.07873, 0.7273, 0.1575, 0.7727, 0.07873, 0.8182, 0.1575, 0.7273, 0.1575, 0.8636, 0.07873, 0.9091, 0.1575, 0.8182, 0.1575, 0.8636, 0.07873, 0.9545, 0.07873, 0.9091, 0.1575, 0.9545, 0.07873, 1.0, 0.1575, 0.9091, 0.1575, 0.3636, 0.1575, 0.4091, 0.07873, 0.4545, 0.1575, 0.3636, 0.1575, 0.3182, 0.07873, 0.4091, 0.07873, 0.3182, 0.07873, 0.3636, 0.0, 0.4091, 0.07873, 0.1364, 0.07873, 0.1818, 0.1575, 0.09091, 0.1575, 0.1364, 0.07873, 0.2273, 0.07873, 0.1818, 0.1575, 0.2273, 0.07873, 0.2727, 0.1575, 0.1818, 0.1575])
me_icosphere_001.materials.append(mat_material_001)
me_icosphere_001.update()
me_icosphere_002 = bpy.data.meshes.new('Icosphere.002')
me_icosphere_002.from_pydata([(-0.5289, 0.03868, -1.115), (0.373, -0.7705, -0.4633), (-1.3, -0.9105, -0.4511), (-1.29, 0.002726, -0.4775), (-0.3426, 1.042, -0.5137), (0.8206, 0.7044, -0.5744), (0.1173, -1.281, 0.4847), (-1.071, -0.5792, 0.4519), (-0.717, 0.5591, 0.4321), (0.4129, 1.009, 0.3225), (0.9988, -0.3925, 0.4609), (0.04595, -0.2197, 1.012), (-1.035, -0.5356, -0.9139), (-0.134, -0.3491, -0.9474), (-0.5382, -0.9772, -0.5551), (0.8169, -0.0492, -0.5906), (0.3098, 0.4637, -0.9488), (-1.071, 0.006099, -0.9233), (-1.464, -0.5101, -0.5421), (-0.3946, 0.6542, -0.9319), (-0.8989, 0.5808, -0.5719), (0.2912, 1.062, -0.6398), (0.9409, -0.6972, 0.02749), (1.093, 0.2471, -0.08079), (-0.6669, -1.221, 0.01832), (0.3515, -1.209, 0.03485), (-1.354, -0.3133, -0.006687), (-1.363, -0.8625, 0.00465), (-0.6094, 0.9173, -0.03752), (-1.071, 0.3281, -0.01341), (0.7568, 1.039, -0.1612), (0.08265, 1.222, -0.107), (0.7457, -1.061, 0.5746), (-0.6212, -1.029, 0.5449), (-0.9322, -0.009036, 0.5257), (-0.2012, 0.9123, 0.4637), (0.8378, 0.4483, 0.4391), (0.1549, -0.8999, 0.8855), (0.6178, -0.3794, 0.8726), (-0.5075, -0.4499, 0.8629), (-0.3981, 0.2814, 0.8391), (0.2534, 0.459, 0.8002)], [], [(0, 13, 12), (1, 13, 15), (0, 12, 17), (0, 17, 19), (0, 19, 16), (1, 15, 22), (2, 14, 24), (3, 18, 26), (4, 20, 28), (5, 21, 30), (1, 22, 25), (2, 24, 27), (3, 26, 29), (4, 28, 31), (5, 30, 23), (6, 32, 37), (7, 33, 39), (8, 34, 40), (9, 35, 41), (10, 36, 38), (38, 41, 11), (38, 36, 41), (36, 9, 41), (41, 40, 11), (41, 35, 40), (35, 8, 40), (40, 39, 11), (40, 34, 39), (34, 7, 39), (39, 37, 11), (39, 33, 37), (33, 6, 37), (37, 38, 11), (37, 32, 38), (32, 10, 38), (23, 36, 10), (23, 30, 36), (30, 9, 36), (31, 35, 9), (31, 28, 35), (28, 8, 35), (29, 34, 8), (29, 26, 34), (26, 7, 34), (27, 33, 7), (27, 24, 33), (24, 6, 33), (25, 32, 6), (25, 22, 32), (22, 10, 32), (30, 31, 9), (30, 21, 31), (21, 4, 31), (28, 29, 8), (28, 20, 29), (20, 3, 29), (26, 27, 7), (26, 18, 27), (18, 2, 27), (24, 25, 6), (24, 14, 25), (14, 1, 25), (22, 23, 10), (22, 15, 23), (15, 5, 23), (16, 21, 5), (16, 19, 21), (19, 4, 21), (19, 20, 4), (19, 17, 20), (17, 3, 20), (17, 18, 3), (17, 12, 18), (12, 2, 18), (15, 16, 5), (15, 13, 16), (13, 0, 16), (12, 14, 2), (12, 13, 14), (13, 1, 14)])
_uv = me_icosphere_002.uv_layers.new(name='UVMap')
_uv.uv.foreach_set('vector', [0.1818, 0.0, 0.2273, 0.07873, 0.1364, 0.07873, 0.2727, 0.1575, 0.3182, 0.07873, 0.3636, 0.1575, 0.9091, 0.0, 0.9545, 0.07873, 0.8636, 0.07873, 0.7273, 0.0, 0.7727, 0.07873, 0.6818, 0.07873, 0.5455, 0.0, 0.5909, 0.07873, 0.5, 0.07873, 0.2727, 0.1575, 0.3636, 0.1575, 0.3182, 0.2362, 0.09091, 0.1575, 0.1818, 0.1575, 0.1364, 0.2362, 0.8182, 0.1575, 0.9091, 0.1575, 0.8636, 0.2362, 0.6364, 0.1575, 0.7273, 0.1575, 0.6818, 0.2362, 0.4545, 0.1575, 0.5455, 0.1575, 0.5, 0.2362, 0.2727, 0.1575, 0.3182, 0.2362, 0.2273, 0.2362, 0.09091, 0.1575, 0.1364, 0.2362, 0.04546, 0.2362, 0.8182, 0.1575, 0.8636, 0.2362, 0.7727, 0.2362, 0.6364, 0.1575, 0.6818, 0.2362, 0.5909, 0.2362, 0.4545, 0.1575, 0.5, 0.2362, 0.4091, 0.2362, 0.1818, 0.3149, 0.2727, 0.3149, 0.2273, 0.3937, 0.0, 0.3149, 0.09091, 0.3149, 0.04546, 0.3937, 0.7273, 0.3149, 0.8182, 0.3149, 0.7727, 0.3937, 0.5455, 0.3149, 0.6364, 0.3149, 0.5909, 0.3937, 0.3636, 0.3149, 0.4545, 0.3149, 0.4091, 0.3937, 0.4091, 0.3937, 0.5, 0.3937, 0.4545, 0.4724, 0.4091, 0.3937, 0.4545, 0.3149, 0.5, 0.3937, 0.4545, 0.3149, 0.5455, 0.3149, 0.5, 0.3937, 0.5909, 0.3937, 0.6818, 0.3937, 0.6364, 0.4724, 0.5909, 0.3937, 0.6364, 0.3149, 0.6818, 0.3937, 0.6364, 0.3149, 0.7273, 0.3149, 0.6818, 0.3937, 0.7727, 0.3937, 0.8636, 0.3937, 0.8182, 0.4724, 0.7727, 0.3937, 0.8182, 0.3149, 0.8636, 0.3937, 0.8182, 0.3149, 0.9091, 0.3149, 0.8636, 0.3937, 0.04546, 0.3937, 0.1364, 0.3937, 0.09091, 0.4724, 0.04546, 0.3937, 0.09091, 0.3149, 0.1364, 0.3937, 0.09091, 0.3149, 0.1818, 0.3149, 0.1364, 0.3937, 0.2273, 0.3937, 0.3182, 0.3937, 0.2727, 0.4724, 0.2273, 0.3937, 0.2727, 0.3149, 0.3182, 0.3937, 0.2727, 0.3149, 0.3636, 0.3149, 0.3182, 0.3937, 0.4091, 0.2362, 0.4545, 0.3149, 0.3636, 0.3149, 0.4091, 0.2362, 0.5, 0.2362, 0.4545, 0.3149, 0.5, 0.2362, 0.5455, 0.3149, 0.4545, 0.3149, 0.5909, 0.2362, 0.6364, 0.3149, 0.5455, 0.3149, 0.5909, 0.2362, 0.6818, 0.2362, 0.6364, 0.3149, 0.6818, 0.2362, 0.7273, 0.3149, 0.6364, 0.3149, 0.7727, 0.2362, 0.8182, 0.3149, 0.7273, 0.3149, 0.7727, 0.2362, 0.8636, 0.2362, 0.8182, 0.3149, 0.8636, 0.2362, 0.9091, 0.3149, 0.8182, 0.3149, 0.04546, 0.2362, 0.09091, 0.3149, 0.0, 0.3149, 0.04546, 0.2362, 0.1364, 0.2362, 0.09091, 0.3149, 0.1364, 0.2362, 0.1818, 0.3149, 0.09091, 0.3149, 0.2273, 0.2362, 0.2727, 0.3149, 0.1818, 0.3149, 0.2273, 0.2362, 0.3182, 0.2362, 0.2727, 0.3149, 0.3182, 0.2362, 0.3636, 0.3149, 0.2727, 0.3149, 0.5, 0.2362, 0.5909, 0.2362, 0.5455, 0.3149, 0.5, 0.2362, 0.5455, 0.1575, 0.5909, 0.2362, 0.5455, 0.1575, 0.6364, 0.1575, 0.5909, 0.2362, 0.6818, 0.2362, 0.7727, 0.2362, 0.7273, 0.3149, 0.6818, 0.2362, 0.7273, 0.1575, 0.7727, 0.2362, 0.7273, 0.1575, 0.8182, 0.1575, 0.7727, 0.2362, 0.8636, 0.2362, 0.9545, 0.2362, 0.9091, 0.3149, 0.8636, 0.2362, 0.9091, 0.1575, 0.9545, 0.2362, 0.9091, 0.1575, 1.0, 0.1575, 0.9545, 0.2362, 0.1364, 0.2362, 0.2273, 0.2362, 0.1818, 0.3149, 0.1364, 0.2362, 0.1818, 0.1575, 0.2273, 0.2362, 0.1818, 0.1575, 0.2727, 0.1575, 0.2273, 0.2362, 0.3182, 0.2362, 0.4091, 0.2362, 0.3636, 0.3149, 0.3182, 0.2362, 0.3636, 0.1575, 0.4091, 0.2362, 0.3636, 0.1575, 0.4545, 0.1575, 0.4091, 0.2362, 0.5, 0.07873, 0.5455, 0.1575, 0.4545, 0.1575, 0.5, 0.07873, 0.5909, 0.07873, 0.5455, 0.1575, 0.5909, 0.07873, 0.6364, 0.1575, 0.5455, 0.1575, 0.6818, 0.07873, 0.7273, 0.1575, 0.6364, 0.1575, 0.6818, 0.07873, 0.7727, 0.07873, 0.7273, 0.1575, 0.7727, 0.07873, 0.8182, 0.1575, 0.7273, 0.1575, 0.8636, 0.07873, 0.9091, 0.1575, 0.8182, 0.1575, 0.8636, 0.07873, 0.9545, 0.07873, 0.9091, 0.1575, 0.9545, 0.07873, 1.0, 0.1575, 0.9091, 0.1575, 0.3636, 0.1575, 0.4091, 0.07873, 0.4545, 0.1575, 0.3636, 0.1575, 0.3182, 0.07873, 0.4091, 0.07873, 0.3182, 0.07873, 0.3636, 0.0, 0.4091, 0.07873, 0.1364, 0.07873, 0.1818, 0.1575, 0.09091, 0.1575, 0.1364, 0.07873, 0.2273, 0.07873, 0.1818, 0.1575, 0.2273, 0.07873, 0.2727, 0.1575, 0.1818, 0.1575])
me_icosphere_002.materials.append(mat_material_001)
me_icosphere_002.update()
me_icosphere_003 = bpy.data.meshes.new('Icosphere.003')
me_icosphere_003.from_pydata([(0.0, 0.0, -2.644), (0.7236, -0.5257, -1.314), (-0.2764, -0.8506, -0.4472), (-0.8944, 0.0, -0.4472), (-0.1915, 0.9259, -1.732), (0.7289, 0.5178, -0.6358), (0.2706, -0.8309, 0.6776), (-0.7236, -0.5257, 0.4472), (-0.7236, 0.5257, 0.4472), (0.3674, 0.7358, 0.4118), (0.9183, -0.1127, 0.594), (0.0008938, 0.0004359, 0.9196), (-0.1625, -0.5, -2.285), (0.4253, -0.309, -2.285), (0.26, -0.7993, -1.232), (0.8623, -0.05504, -1.33), (0.4266, 0.3643, -2.125), (-0.5257, 0.0, -2.285), (-0.6882, -0.5, -1.503), (-0.1625, 0.5, -2.285), (-0.6882, 0.5, -1.503), (0.3226, 0.5592, -1.897), (0.9521, -0.3141, 0.00661), (0.9524, 0.3034, 0.01954), (-0.0002615, -0.9991, 0.01037), (0.5875, -0.8081, 0.01037), (-0.9511, -0.309, 0.0), (-0.5878, -0.809, 0.0), (-0.589, 0.8119, -0.02362), (-0.9511, 0.309, 0.0), (0.5937, 0.8003, 0.01837), (-0.002352, 1.007, -0.06436), (0.6882, -0.5, 0.5257), (-0.2629, -0.809, 0.5257), (-0.8506, 0.0, 0.5257), (-0.3031, 0.92, -0.457), (0.6908, 0.4961, 0.6634), (0.1625, -0.5, 0.8507), (0.5281, -0.02297, 0.6051), (-0.4253, -0.309, 0.8507), (-0.4253, 0.309, 0.8507), (0.1503, 0.4427, 0.9189)], [], [(0, 13, 12), (1, 13, 15), (0, 12, 17), (0, 17, 19), (0, 19, 16), (1, 15, 22), (2, 14, 24), (3, 18, 26), (4, 20, 28), (5, 21, 30), (1, 22, 25), (2, 24, 27), (3, 26, 29), (4, 28, 31), (5, 30, 23), (6, 32, 37), (7, 33, 39), (8, 34, 40), (9, 35, 41), (10, 36, 38), (38, 41, 11), (38, 36, 41), (36, 9, 41), (41, 40, 11), (41, 35, 40), (35, 8, 40), (40, 39, 11), (40, 34, 39), (34, 7, 39), (39, 37, 11), (39, 33, 37), (33, 6, 37), (37, 38, 11), (37, 32, 38), (32, 10, 38), (23, 36, 10), (23, 30, 36), (30, 9, 36), (31, 35, 9), (31, 28, 35), (28, 8, 35), (29, 34, 8), (29, 26, 34), (26, 7, 34), (27, 33, 7), (27, 24, 33), (24, 6, 33), (25, 32, 6), (25, 22, 32), (22, 10, 32), (30, 31, 9), (30, 21, 31), (21, 4, 31), (28, 29, 8), (28, 20, 29), (20, 3, 29), (26, 27, 7), (26, 18, 27), (18, 2, 27), (24, 25, 6), (24, 14, 25), (14, 1, 25), (22, 23, 10), (22, 15, 23), (15, 5, 23), (16, 21, 5), (16, 19, 21), (19, 4, 21), (19, 20, 4), (19, 17, 20), (17, 3, 20), (17, 18, 3), (17, 12, 18), (12, 2, 18), (15, 16, 5), (15, 13, 16), (13, 0, 16), (12, 14, 2), (12, 13, 14), (13, 1, 14)])
_uv = me_icosphere_003.uv_layers.new(name='UVMap')
_uv.uv.foreach_set('vector', [0.1818, 0.0, 0.2273, 0.07873, 0.1364, 0.07873, 0.2727, 0.1575, 0.3182, 0.07873, 0.3636, 0.1575, 0.9091, 0.0, 0.9545, 0.07873, 0.8636, 0.07873, 0.7273, 0.0, 0.7727, 0.07873, 0.6818, 0.07873, 0.5455, 0.0, 0.5909, 0.07873, 0.5, 0.07873, 0.2727, 0.1575, 0.3636, 0.1575, 0.3182, 0.2362, 0.09091, 0.1575, 0.1818, 0.1575, 0.1364, 0.2362, 0.8182, 0.1575, 0.9091, 0.1575, 0.8636, 0.2362, 0.6364, 0.1575, 0.7273, 0.1575, 0.6818, 0.2362, 0.4545, 0.1575, 0.5455, 0.1575, 0.5, 0.2362, 0.2727, 0.1575, 0.3182, 0.2362, 0.2273, 0.2362, 0.09091, 0.1575, 0.1364, 0.2362, 0.04546, 0.2362, 0.8182, 0.1575, 0.8636, 0.2362, 0.7727, 0.2362, 0.6364, 0.1575, 0.6818, 0.2362, 0.5909, 0.2362, 0.4545, 0.1575, 0.5, 0.2362, 0.4091, 0.2362, 0.1818, 0.3149, 0.2727, 0.3149, 0.2273, 0.3937, 0.0, 0.3149, 0.09091, 0.3149, 0.04546, 0.3937, 0.7273, 0.3149, 0.8182, 0.3149, 0.7727, 0.3937, 0.5455, 0.3149, 0.6364, 0.3149, 0.5909, 0.3937, 0.3636, 0.3149, 0.4545, 0.3149, 0.4091, 0.3937, 0.4091, 0.3937, 0.5, 0.3937, 0.4545, 0.4724, 0.4091, 0.3937, 0.4545, 0.3149, 0.5, 0.3937, 0.4545, 0.3149, 0.5455, 0.3149, 0.5, 0.3937, 0.5909, 0.3937, 0.6818, 0.3937, 0.6364, 0.4724, 0.5909, 0.3937, 0.6364, 0.3149, 0.6818, 0.3937, 0.6364, 0.3149, 0.7273, 0.3149, 0.6818, 0.3937, 0.7727, 0.3937, 0.8636, 0.3937, 0.8182, 0.4724, 0.7727, 0.3937, 0.8182, 0.3149, 0.8636, 0.3937, 0.8182, 0.3149, 0.9091, 0.3149, 0.8636, 0.3937, 0.04546, 0.3937, 0.1364, 0.3937, 0.09091, 0.4724, 0.04546, 0.3937, 0.09091, 0.3149, 0.1364, 0.3937, 0.09091, 0.3149, 0.1818, 0.3149, 0.1364, 0.3937, 0.2273, 0.3937, 0.3182, 0.3937, 0.2727, 0.4724, 0.2273, 0.3937, 0.2727, 0.3149, 0.3182, 0.3937, 0.2727, 0.3149, 0.3636, 0.3149, 0.3182, 0.3937, 0.4091, 0.2362, 0.4545, 0.3149, 0.3636, 0.3149, 0.4091, 0.2362, 0.5, 0.2362, 0.4545, 0.3149, 0.5, 0.2362, 0.5455, 0.3149, 0.4545, 0.3149, 0.5909, 0.2362, 0.6364, 0.3149, 0.5455, 0.3149, 0.5909, 0.2362, 0.6818, 0.2362, 0.6364, 0.3149, 0.6818, 0.2362, 0.7273, 0.3149, 0.6364, 0.3149, 0.7727, 0.2362, 0.8182, 0.3149, 0.7273, 0.3149, 0.7727, 0.2362, 0.8636, 0.2362, 0.8182, 0.3149, 0.8636, 0.2362, 0.9091, 0.3149, 0.8182, 0.3149, 0.04546, 0.2362, 0.09091, 0.3149, 0.0, 0.3149, 0.04546, 0.2362, 0.1364, 0.2362, 0.09091, 0.3149, 0.1364, 0.2362, 0.1818, 0.3149, 0.09091, 0.3149, 0.2273, 0.2362, 0.2727, 0.3149, 0.1818, 0.3149, 0.2273, 0.2362, 0.3182, 0.2362, 0.2727, 0.3149, 0.3182, 0.2362, 0.3636, 0.3149, 0.2727, 0.3149, 0.5, 0.2362, 0.5909, 0.2362, 0.5455, 0.3149, 0.5, 0.2362, 0.5455, 0.1575, 0.5909, 0.2362, 0.5455, 0.1575, 0.6364, 0.1575, 0.5909, 0.2362, 0.6818, 0.2362, 0.7727, 0.2362, 0.7273, 0.3149, 0.6818, 0.2362, 0.7273, 0.1575, 0.7727, 0.2362, 0.7273, 0.1575, 0.8182, 0.1575, 0.7727, 0.2362, 0.8636, 0.2362, 0.9545, 0.2362, 0.9091, 0.3149, 0.8636, 0.2362, 0.9091, 0.1575, 0.9545, 0.2362, 0.9091, 0.1575, 1.0, 0.1575, 0.9545, 0.2362, 0.1364, 0.2362, 0.2273, 0.2362, 0.1818, 0.3149, 0.1364, 0.2362, 0.1818, 0.1575, 0.2273, 0.2362, 0.1818, 0.1575, 0.2727, 0.1575, 0.2273, 0.2362, 0.3182, 0.2362, 0.4091, 0.2362, 0.3636, 0.3149, 0.3182, 0.2362, 0.3636, 0.1575, 0.4091, 0.2362, 0.3636, 0.1575, 0.4545, 0.1575, 0.4091, 0.2362, 0.5, 0.07873, 0.5455, 0.1575, 0.4545, 0.1575, 0.5, 0.07873, 0.5909, 0.07873, 0.5455, 0.1575, 0.5909, 0.07873, 0.6364, 0.1575, 0.5455, 0.1575, 0.6818, 0.07873, 0.7273, 0.1575, 0.6364, 0.1575, 0.6818, 0.07873, 0.7727, 0.07873, 0.7273, 0.1575, 0.7727, 0.07873, 0.8182, 0.1575, 0.7273, 0.1575, 0.8636, 0.07873, 0.9091, 0.1575, 0.8182, 0.1575, 0.8636, 0.07873, 0.9545, 0.07873, 0.9091, 0.1575, 0.9545, 0.07873, 1.0, 0.1575, 0.9091, 0.1575, 0.3636, 0.1575, 0.4091, 0.07873, 0.4545, 0.1575, 0.3636, 0.1575, 0.3182, 0.07873, 0.4091, 0.07873, 0.3182, 0.07873, 0.3636, 0.0, 0.4091, 0.07873, 0.1364, 0.07873, 0.1818, 0.1575, 0.09091, 0.1575, 0.1364, 0.07873, 0.2273, 0.07873, 0.1818, 0.1575, 0.2273, 0.07873, 0.2727, 0.1575, 0.1818, 0.1575])
me_icosphere_003.materials.append(mat_material_001)
me_icosphere_003.update()
me_icosphere_004 = bpy.data.meshes.new('Icosphere.004')
me_icosphere_004.from_pydata([(0.0, 0.0, -2.644), (0.7236, -0.5257, -1.314), (-0.2764, -0.8506, -0.4472), (-0.8944, 0.0, -0.4472), (-0.1915, 0.9259, -1.732), (0.7289, 0.5178, -0.6358), (0.2706, -0.8309, 0.6776), (-0.7236, -0.5257, 0.4472), (-0.7236, 0.5257, 0.4472), (0.3674, 0.7358, 0.4118), (0.9183, -0.1127, 0.594), (0.0008938, 0.0004359, 0.9196), (-0.1625, -0.5, -2.285), (0.4253, -0.309, -2.285), (0.26, -0.7993, -1.232), (0.8623, -0.05504, -1.33), (0.4266, 0.3643, -2.125), (-0.5257, 0.0, -2.285), (-0.6882, -0.5, -1.503), (-0.1625, 0.5, -2.285), (-0.6882, 0.5, -1.503), (0.3226, 0.5592, -1.897), (0.9521, -0.3141, 0.00661), (0.9524, 0.3034, 0.01954), (-0.0002615, -0.9991, 0.01037), (0.5875, -0.8081, 0.01037), (-0.9511, -0.309, 0.0), (-0.5878, -0.809, 0.0), (-0.589, 0.8119, -0.02362), (-0.9511, 0.309, 0.0), (0.5937, 0.8003, 0.01837), (-0.002352, 1.007, -0.06436), (0.6882, -0.5, 0.5257), (-0.2629, -0.809, 0.5257), (-0.8506, 0.0, 0.5257), (-0.3031, 0.92, -0.457), (0.6908, 0.4961, 0.6634), (0.1625, -0.5, 0.8507), (0.5281, -0.02297, 0.6051), (-0.4253, -0.309, 0.8507), (-0.4253, 0.309, 0.8507), (0.1503, 0.4427, 0.9189)], [], [(0, 13, 12), (1, 13, 15), (0, 12, 17), (0, 17, 19), (0, 19, 16), (1, 15, 22), (2, 14, 24), (3, 18, 26), (4, 20, 28), (5, 21, 30), (1, 22, 25), (2, 24, 27), (3, 26, 29), (4, 28, 31), (5, 30, 23), (6, 32, 37), (7, 33, 39), (8, 34, 40), (9, 35, 41), (10, 36, 38), (38, 41, 11), (38, 36, 41), (36, 9, 41), (41, 40, 11), (41, 35, 40), (35, 8, 40), (40, 39, 11), (40, 34, 39), (34, 7, 39), (39, 37, 11), (39, 33, 37), (33, 6, 37), (37, 38, 11), (37, 32, 38), (32, 10, 38), (23, 36, 10), (23, 30, 36), (30, 9, 36), (31, 35, 9), (31, 28, 35), (28, 8, 35), (29, 34, 8), (29, 26, 34), (26, 7, 34), (27, 33, 7), (27, 24, 33), (24, 6, 33), (25, 32, 6), (25, 22, 32), (22, 10, 32), (30, 31, 9), (30, 21, 31), (21, 4, 31), (28, 29, 8), (28, 20, 29), (20, 3, 29), (26, 27, 7), (26, 18, 27), (18, 2, 27), (24, 25, 6), (24, 14, 25), (14, 1, 25), (22, 23, 10), (22, 15, 23), (15, 5, 23), (16, 21, 5), (16, 19, 21), (19, 4, 21), (19, 20, 4), (19, 17, 20), (17, 3, 20), (17, 18, 3), (17, 12, 18), (12, 2, 18), (15, 16, 5), (15, 13, 16), (13, 0, 16), (12, 14, 2), (12, 13, 14), (13, 1, 14)])
_uv = me_icosphere_004.uv_layers.new(name='UVMap')
_uv.uv.foreach_set('vector', [0.1818, 0.0, 0.2273, 0.07873, 0.1364, 0.07873, 0.2727, 0.1575, 0.3182, 0.07873, 0.3636, 0.1575, 0.9091, 0.0, 0.9545, 0.07873, 0.8636, 0.07873, 0.7273, 0.0, 0.7727, 0.07873, 0.6818, 0.07873, 0.5455, 0.0, 0.5909, 0.07873, 0.5, 0.07873, 0.2727, 0.1575, 0.3636, 0.1575, 0.3182, 0.2362, 0.09091, 0.1575, 0.1818, 0.1575, 0.1364, 0.2362, 0.8182, 0.1575, 0.9091, 0.1575, 0.8636, 0.2362, 0.6364, 0.1575, 0.7273, 0.1575, 0.6818, 0.2362, 0.4545, 0.1575, 0.5455, 0.1575, 0.5, 0.2362, 0.2727, 0.1575, 0.3182, 0.2362, 0.2273, 0.2362, 0.09091, 0.1575, 0.1364, 0.2362, 0.04546, 0.2362, 0.8182, 0.1575, 0.8636, 0.2362, 0.7727, 0.2362, 0.6364, 0.1575, 0.6818, 0.2362, 0.5909, 0.2362, 0.4545, 0.1575, 0.5, 0.2362, 0.4091, 0.2362, 0.1818, 0.3149, 0.2727, 0.3149, 0.2273, 0.3937, 0.0, 0.3149, 0.09091, 0.3149, 0.04546, 0.3937, 0.7273, 0.3149, 0.8182, 0.3149, 0.7727, 0.3937, 0.5455, 0.3149, 0.6364, 0.3149, 0.5909, 0.3937, 0.3636, 0.3149, 0.4545, 0.3149, 0.4091, 0.3937, 0.4091, 0.3937, 0.5, 0.3937, 0.4545, 0.4724, 0.4091, 0.3937, 0.4545, 0.3149, 0.5, 0.3937, 0.4545, 0.3149, 0.5455, 0.3149, 0.5, 0.3937, 0.5909, 0.3937, 0.6818, 0.3937, 0.6364, 0.4724, 0.5909, 0.3937, 0.6364, 0.3149, 0.6818, 0.3937, 0.6364, 0.3149, 0.7273, 0.3149, 0.6818, 0.3937, 0.7727, 0.3937, 0.8636, 0.3937, 0.8182, 0.4724, 0.7727, 0.3937, 0.8182, 0.3149, 0.8636, 0.3937, 0.8182, 0.3149, 0.9091, 0.3149, 0.8636, 0.3937, 0.04546, 0.3937, 0.1364, 0.3937, 0.09091, 0.4724, 0.04546, 0.3937, 0.09091, 0.3149, 0.1364, 0.3937, 0.09091, 0.3149, 0.1818, 0.3149, 0.1364, 0.3937, 0.2273, 0.3937, 0.3182, 0.3937, 0.2727, 0.4724, 0.2273, 0.3937, 0.2727, 0.3149, 0.3182, 0.3937, 0.2727, 0.3149, 0.3636, 0.3149, 0.3182, 0.3937, 0.4091, 0.2362, 0.4545, 0.3149, 0.3636, 0.3149, 0.4091, 0.2362, 0.5, 0.2362, 0.4545, 0.3149, 0.5, 0.2362, 0.5455, 0.3149, 0.4545, 0.3149, 0.5909, 0.2362, 0.6364, 0.3149, 0.5455, 0.3149, 0.5909, 0.2362, 0.6818, 0.2362, 0.6364, 0.3149, 0.6818, 0.2362, 0.7273, 0.3149, 0.6364, 0.3149, 0.7727, 0.2362, 0.8182, 0.3149, 0.7273, 0.3149, 0.7727, 0.2362, 0.8636, 0.2362, 0.8182, 0.3149, 0.8636, 0.2362, 0.9091, 0.3149, 0.8182, 0.3149, 0.04546, 0.2362, 0.09091, 0.3149, 0.0, 0.3149, 0.04546, 0.2362, 0.1364, 0.2362, 0.09091, 0.3149, 0.1364, 0.2362, 0.1818, 0.3149, 0.09091, 0.3149, 0.2273, 0.2362, 0.2727, 0.3149, 0.1818, 0.3149, 0.2273, 0.2362, 0.3182, 0.2362, 0.2727, 0.3149, 0.3182, 0.2362, 0.3636, 0.3149, 0.2727, 0.3149, 0.5, 0.2362, 0.5909, 0.2362, 0.5455, 0.3149, 0.5, 0.2362, 0.5455, 0.1575, 0.5909, 0.2362, 0.5455, 0.1575, 0.6364, 0.1575, 0.5909, 0.2362, 0.6818, 0.2362, 0.7727, 0.2362, 0.7273, 0.3149, 0.6818, 0.2362, 0.7273, 0.1575, 0.7727, 0.2362, 0.7273, 0.1575, 0.8182, 0.1575, 0.7727, 0.2362, 0.8636, 0.2362, 0.9545, 0.2362, 0.9091, 0.3149, 0.8636, 0.2362, 0.9091, 0.1575, 0.9545, 0.2362, 0.9091, 0.1575, 1.0, 0.1575, 0.9545, 0.2362, 0.1364, 0.2362, 0.2273, 0.2362, 0.1818, 0.3149, 0.1364, 0.2362, 0.1818, 0.1575, 0.2273, 0.2362, 0.1818, 0.1575, 0.2727, 0.1575, 0.2273, 0.2362, 0.3182, 0.2362, 0.4091, 0.2362, 0.3636, 0.3149, 0.3182, 0.2362, 0.3636, 0.1575, 0.4091, 0.2362, 0.3636, 0.1575, 0.4545, 0.1575, 0.4091, 0.2362, 0.5, 0.07873, 0.5455, 0.1575, 0.4545, 0.1575, 0.5, 0.07873, 0.5909, 0.07873, 0.5455, 0.1575, 0.5909, 0.07873, 0.6364, 0.1575, 0.5455, 0.1575, 0.6818, 0.07873, 0.7273, 0.1575, 0.6364, 0.1575, 0.6818, 0.07873, 0.7727, 0.07873, 0.7273, 0.1575, 0.7727, 0.07873, 0.8182, 0.1575, 0.7273, 0.1575, 0.8636, 0.07873, 0.9091, 0.1575, 0.8182, 0.1575, 0.8636, 0.07873, 0.9545, 0.07873, 0.9091, 0.1575, 0.9545, 0.07873, 1.0, 0.1575, 0.9091, 0.1575, 0.3636, 0.1575, 0.4091, 0.07873, 0.4545, 0.1575, 0.3636, 0.1575, 0.3182, 0.07873, 0.4091, 0.07873, 0.3182, 0.07873, 0.3636, 0.0, 0.4091, 0.07873, 0.1364, 0.07873, 0.1818, 0.1575, 0.09091, 0.1575, 0.1364, 0.07873, 0.2273, 0.07873, 0.1818, 0.1575, 0.2273, 0.07873, 0.2727, 0.1575, 0.1818, 0.1575])
me_icosphere_004.materials.append(mat_material)
me_icosphere_004.update()
me_cube = bpy.data.meshes.new('Cube')
me_cube.from_pydata([(1.0, 1.0, 1.0), (1.0, 1.0, -1.0), (1.0, -1.0, 1.0), (1.0, -1.0, -1.0), (-1.0, 1.0, 1.0), (-1.0, 1.0, -1.0), (-1.0, -1.0, 1.0), (-1.0, -1.0, -1.0)], [], [(0, 4, 6, 2), (3, 2, 6, 7), (7, 6, 4, 5), (5, 1, 3, 7), (1, 0, 2, 3), (5, 4, 0, 1)])
_uv = me_cube.uv_layers.new(name='UVMap')
_uv.uv.foreach_set('vector', [0.625, 0.5, 0.875, 0.5, 0.875, 0.75, 0.625, 0.75, 0.375, 0.75, 0.625, 0.75, 0.625, 1.0, 0.375, 1.0, 0.375, 0.0, 0.625, 0.0, 0.625, 0.25, 0.375, 0.25, 0.125, 0.5, 0.375, 0.5, 0.375, 0.75, 0.125, 0.75, 0.375, 0.5, 0.625, 0.5, 0.625, 0.75, 0.375, 0.75, 0.375, 0.25, 0.625, 0.25, 0.625, 0.5, 0.375, 0.5])
me_cube.materials.append(mat_material)
me_cube.use_mirror_vertex_groups = False
me_cube.update()
me_cube_001 = bpy.data.meshes.new('Cube.001')
me_cube_001.from_pydata([(1.0, 1.0, 1.0), (1.0, 1.0, -1.0), (1.0, -1.0, 1.0), (1.0, -1.0, -1.0), (-1.0, 1.0, 1.0), (-1.0, 1.0, -1.0), (-1.0, -1.0, 1.0), (-1.0, -1.0, -1.0)], [], [(0, 4, 6, 2), (3, 2, 6, 7), (7, 6, 4, 5), (5, 1, 3, 7), (1, 0, 2, 3), (5, 4, 0, 1)])
_uv = me_cube_001.uv_layers.new(name='UVMap')
_uv.uv.foreach_set('vector', [0.625, 0.5, 0.875, 0.5, 0.875, 0.75, 0.625, 0.75, 0.375, 0.75, 0.625, 0.75, 0.625, 1.0, 0.375, 1.0, 0.375, 0.0, 0.625, 0.0, 0.625, 0.25, 0.375, 0.25, 0.125, 0.5, 0.375, 0.5, 0.375, 0.75, 0.125, 0.75, 0.375, 0.5, 0.625, 0.5, 0.625, 0.75, 0.375, 0.75, 0.375, 0.25, 0.625, 0.25, 0.625, 0.5, 0.375, 0.5])
me_cube_001.materials.append(mat_material)
me_cube_001.use_mirror_vertex_groups = False
me_cube_001.update()
me_cube_002 = bpy.data.meshes.new('Cube.002')
me_cube_002.from_pydata([(1.0, 1.0, 1.0), (1.0, 1.0, -1.0), (1.0, -1.0, 1.0), (1.0, -1.0, -1.0), (-1.0, 1.0, 1.0), (-1.0, 1.0, -1.0), (-1.0, -1.0, 1.0), (-1.0, -1.0, -1.0)], [], [(0, 4, 6, 2), (3, 2, 6, 7), (7, 6, 4, 5), (5, 1, 3, 7), (1, 0, 2, 3), (5, 4, 0, 1)])
_uv = me_cube_002.uv_layers.new(name='UVMap')
_uv.uv.foreach_set('vector', [0.625, 0.5, 0.875, 0.5, 0.875, 0.75, 0.625, 0.75, 0.375, 0.75, 0.625, 0.75, 0.625, 1.0, 0.375, 1.0, 0.375, 0.0, 0.625, 0.0, 0.625, 0.25, 0.375, 0.25, 0.125, 0.5, 0.375, 0.5, 0.375, 0.75, 0.125, 0.75, 0.375, 0.5, 0.625, 0.5, 0.625, 0.75, 0.375, 0.75, 0.375, 0.25, 0.625, 0.25, 0.625, 0.5, 0.375, 0.5])
me_cube_002.materials.append(mat_material)
me_cube_002.use_mirror_vertex_groups = False
me_cube_002.update()
me_cube_003 = bpy.data.meshes.new('Cube.003')
me_cube_003.from_pydata([(1.0, 1.0, 1.0), (1.0, 1.0, -1.0), (1.0, -1.0, 1.0), (1.0, -1.0, -1.0), (-1.0, 1.0, 1.0), (-1.0, 1.0, -1.0), (-1.0, -1.0, 1.0), (-1.0, -1.0, -1.0)], [], [(0, 4, 6, 2), (3, 2, 6, 7), (7, 6, 4, 5), (5, 1, 3, 7), (1, 0, 2, 3), (5, 4, 0, 1)])
_uv = me_cube_003.uv_layers.new(name='UVMap')
_uv.uv.foreach_set('vector', [0.625, 0.5, 0.875, 0.5, 0.875, 0.75, 0.625, 0.75, 0.375, 0.75, 0.625, 0.75, 0.625, 1.0, 0.375, 1.0, 0.375, 0.0, 0.625, 0.0, 0.625, 0.25, 0.375, 0.25, 0.125, 0.5, 0.375, 0.5, 0.375, 0.75, 0.125, 0.75, 0.375, 0.5, 0.625, 0.5, 0.625, 0.75, 0.375, 0.75, 0.375, 0.25, 0.625, 0.25, 0.625, 0.5, 0.375, 0.5])
me_cube_003.materials.append(mat_material)
me_cube_003.use_mirror_vertex_groups = False
me_cube_003.update()
me_cube_004 = bpy.data.meshes.new('Cube.004')
me_cube_004.from_pydata([(1.0, 1.0, 1.0), (1.0, 1.0, -1.0), (1.0, -1.0, 1.0), (1.0, -1.0, -1.0), (-1.0, 1.0, 1.0), (-1.0, 1.0, -1.0), (-1.0, -1.0, 1.0), (-1.0, -1.0, -1.0)], [], [(0, 4, 6, 2), (3, 2, 6, 7), (7, 6, 4, 5), (5, 1, 3, 7), (1, 0, 2, 3), (5, 4, 0, 1)])
_uv = me_cube_004.uv_layers.new(name='UVMap')
_uv.uv.foreach_set('vector', [0.625, 0.5, 0.875, 0.5, 0.875, 0.75, 0.625, 0.75, 0.375, 0.75, 0.625, 0.75, 0.625, 1.0, 0.375, 1.0, 0.375, 0.0, 0.625, 0.0, 0.625, 0.25, 0.375, 0.25, 0.125, 0.5, 0.375, 0.5, 0.375, 0.75, 0.125, 0.75, 0.375, 0.5, 0.625, 0.5, 0.625, 0.75, 0.375, 0.75, 0.375, 0.25, 0.625, 0.25, 0.625, 0.5, 0.375, 0.5])
me_cube_004.materials.append(mat_material)
me_cube_004.use_mirror_vertex_groups = False
me_cube_004.update()
me_cube_005 = bpy.data.meshes.new('Cube.005')
me_cube_005.from_pydata([(1.0, 1.0, 1.0), (1.0, 1.0, -1.0), (1.0, -1.0, 1.0), (1.0, -1.0, -1.0), (-1.0, 1.0, 1.0), (-1.0, 1.0, -1.0), (-1.0, -1.0, 1.0), (-1.0, -1.0, -1.0)], [], [(0, 4, 6, 2), (3, 2, 6, 7), (7, 6, 4, 5), (5, 1, 3, 7), (1, 0, 2, 3), (5, 4, 0, 1)])
_uv = me_cube_005.uv_layers.new(name='UVMap')
_uv.uv.foreach_set('vector', [0.625, 0.5, 0.875, 0.5, 0.875, 0.75, 0.625, 0.75, 0.375, 0.75, 0.625, 0.75, 0.625, 1.0, 0.375, 1.0, 0.375, 0.0, 0.625, 0.0, 0.625, 0.25, 0.375, 0.25, 0.125, 0.5, 0.375, 0.5, 0.375, 0.75, 0.125, 0.75, 0.375, 0.5, 0.625, 0.5, 0.625, 0.75, 0.375, 0.75, 0.375, 0.25, 0.625, 0.25, 0.625, 0.5, 0.375, 0.5])
me_cube_005.materials.append(mat_material)
me_cube_005.use_mirror_vertex_groups = False
me_cube_005.update()
me_cube_006 = bpy.data.meshes.new('Cube.006')
me_cube_006.from_pydata([(1.0, 1.0, 1.0), (1.0, 1.0, -1.0), (1.0, -1.0, 1.0), (1.0, -1.0, -1.0), (-1.0, 1.0, 1.0), (-1.0, 1.0, -1.0), (-1.0, -1.0, 1.0), (-1.0, -1.0, -1.0)], [], [(0, 4, 6, 2), (3, 2, 6, 7), (7, 6, 4, 5), (5, 1, 3, 7), (1, 0, 2, 3), (5, 4, 0, 1)])
_uv = me_cube_006.uv_layers.new(name='UVMap')
_uv.uv.foreach_set('vector', [0.625, 0.5, 0.875, 0.5, 0.875, 0.75, 0.625, 0.75, 0.375, 0.75, 0.625, 0.75, 0.625, 1.0, 0.375, 1.0, 0.375, 0.0, 0.625, 0.0, 0.625, 0.25, 0.375, 0.25, 0.125, 0.5, 0.375, 0.5, 0.375, 0.75, 0.125, 0.75, 0.375, 0.5, 0.625, 0.5, 0.625, 0.75, 0.375, 0.75, 0.375, 0.25, 0.625, 0.25, 0.625, 0.5, 0.375, 0.5])
me_cube_006.materials.append(mat_material)
me_cube_006.use_mirror_vertex_groups = False
me_cube_006.update()
me_cube_008 = bpy.data.meshes.new('Cube.008')
me_cube_008.from_pydata([(1.0, 1.0, 1.0), (1.0, 1.0, -1.0), (1.0, -1.0, 1.0), (1.0, -1.0, -1.0), (-1.0, 1.0, 1.0), (-1.0, 1.0, -1.0), (-1.0, -1.0, 1.0), (-1.0, -1.0, -1.0)], [], [(0, 4, 6, 2), (3, 2, 6, 7), (7, 6, 4, 5), (5, 1, 3, 7), (1, 0, 2, 3), (5, 4, 0, 1)])
_uv = me_cube_008.uv_layers.new(name='UVMap')
_uv.uv.foreach_set('vector', [0.625, 0.5, 0.875, 0.5, 0.875, 0.75, 0.625, 0.75, 0.375, 0.75, 0.625, 0.75, 0.625, 1.0, 0.375, 1.0, 0.375, 0.0, 0.625, 0.0, 0.625, 0.25, 0.375, 0.25, 0.125, 0.5, 0.375, 0.5, 0.375, 0.75, 0.125, 0.75, 0.375, 0.5, 0.625, 0.5, 0.625, 0.75, 0.375, 0.75, 0.375, 0.25, 0.625, 0.25, 0.625, 0.5, 0.375, 0.5])
me_cube_008.materials.append(mat_material)
me_cube_008.use_mirror_vertex_groups = False
me_cube_008.update()
me_cube_009 = bpy.data.meshes.new('Cube.009')
me_cube_009.from_pydata([(1.0, 1.0, 1.0), (1.0, 1.0, -1.0), (1.0, -1.0, 1.0), (1.0, -1.0, -1.0), (-1.0, 1.0, 1.0), (-1.0, 1.0, -1.0), (-1.0, -1.0, 1.0), (-1.0, -1.0, -1.0)], [], [(0, 4, 6, 2), (3, 2, 6, 7), (7, 6, 4, 5), (5, 1, 3, 7), (1, 0, 2, 3), (5, 4, 0, 1)])
_uv = me_cube_009.uv_layers.new(name='UVMap')
_uv.uv.foreach_set('vector', [0.625, 0.5, 0.875, 0.5, 0.875, 0.75, 0.625, 0.75, 0.375, 0.75, 0.625, 0.75, 0.625, 1.0, 0.375, 1.0, 0.375, 0.0, 0.625, 0.0, 0.625, 0.25, 0.375, 0.25, 0.125, 0.5, 0.375, 0.5, 0.375, 0.75, 0.125, 0.75, 0.375, 0.5, 0.625, 0.5, 0.625, 0.75, 0.375, 0.75, 0.375, 0.25, 0.625, 0.25, 0.625, 0.5, 0.375, 0.5])
me_cube_009.materials.append(mat_material)
me_cube_009.use_mirror_vertex_groups = False
me_cube_009.update()
me_cube_010 = bpy.data.meshes.new('Cube.010')
me_cube_010.from_pydata([(1.0, 1.0, 1.0), (1.0, 1.0, -1.0), (1.0, -1.0, 1.0), (1.0, -1.0, -1.0), (-1.0, 1.0, 1.0), (-1.0, 1.0, -1.0), (-1.0, -1.0, 1.0), (-1.0, -1.0, -1.0)], [], [(0, 4, 6, 2), (3, 2, 6, 7), (7, 6, 4, 5), (5, 1, 3, 7), (1, 0, 2, 3), (5, 4, 0, 1)])
_uv = me_cube_010.uv_layers.new(name='UVMap')
_uv.uv.foreach_set('vector', [0.625, 0.5, 0.875, 0.5, 0.875, 0.75, 0.625, 0.75, 0.375, 0.75, 0.625, 0.75, 0.625, 1.0, 0.375, 1.0, 0.375, 0.0, 0.625, 0.0, 0.625, 0.25, 0.375, 0.25, 0.125, 0.5, 0.375, 0.5, 0.375, 0.75, 0.125, 0.75, 0.375, 0.5, 0.625, 0.5, 0.625, 0.75, 0.375, 0.75, 0.375, 0.25, 0.625, 0.25, 0.625, 0.5, 0.375, 0.5])
me_cube_010.materials.append(mat_material)
me_cube_010.use_mirror_vertex_groups = False
me_cube_010.update()
me_cube_011 = bpy.data.meshes.new('Cube.011')
me_cube_011.from_pydata([(1.0, 1.0, 1.0), (1.0, 1.0, -1.0), (1.0, -1.0, 1.0), (1.0, -1.0, -1.0), (-1.0, 1.0, 1.0), (-1.0, 1.0, -1.0), (-1.0, -1.0, 1.0), (-1.0, -1.0, -1.0)], [], [(0, 4, 6, 2), (3, 2, 6, 7), (7, 6, 4, 5), (5, 1, 3, 7), (1, 0, 2, 3), (5, 4, 0, 1)])
_uv = me_cube_011.uv_layers.new(name='UVMap')
_uv.uv.foreach_set('vector', [0.625, 0.5, 0.875, 0.5, 0.875, 0.75, 0.625, 0.75, 0.375, 0.75, 0.625, 0.75, 0.625, 1.0, 0.375, 1.0, 0.375, 0.0, 0.625, 0.0, 0.625, 0.25, 0.375, 0.25, 0.125, 0.5, 0.375, 0.5, 0.375, 0.75, 0.125, 0.75, 0.375, 0.5, 0.625, 0.5, 0.625, 0.75, 0.375, 0.75, 0.375, 0.25, 0.625, 0.25, 0.625, 0.5, 0.375, 0.5])
me_cube_011.materials.append(mat_material)
me_cube_011.use_mirror_vertex_groups = False
me_cube_011.update()
me_cube_013 = bpy.data.meshes.new('Cube.013')
me_cube_013.from_pydata([(1.0, 1.0, 1.0), (1.0, 1.0, -1.0), (1.0, -1.0, 1.0), (1.0, -1.0, -1.0), (-1.0, 1.0, 1.0), (-1.0, 1.0, -1.0), (-1.0, -1.0, 1.0), (-1.0, -1.0, -1.0)], [], [(0, 4, 6, 2), (3, 2, 6, 7), (7, 6, 4, 5), (5, 1, 3, 7), (1, 0, 2, 3), (5, 4, 0, 1)])
_uv = me_cube_013.uv_layers.new(name='UVMap')
_uv.uv.foreach_set('vector', [0.625, 0.5, 0.875, 0.5, 0.875, 0.75, 0.625, 0.75, 0.375, 0.75, 0.625, 0.75, 0.625, 1.0, 0.375, 1.0, 0.375, 0.0, 0.625, 0.0, 0.625, 0.25, 0.375, 0.25, 0.125, 0.5, 0.375, 0.5, 0.375, 0.75, 0.125, 0.75, 0.375, 0.5, 0.625, 0.5, 0.625, 0.75, 0.375, 0.75, 0.375, 0.25, 0.625, 0.25, 0.625, 0.5, 0.375, 0.5])
me_cube_013.materials.append(mat_material)
me_cube_013.use_mirror_vertex_groups = False
me_cube_013.update()
me_cube_014 = bpy.data.meshes.new('Cube.014')
me_cube_014.from_pydata([(1.0, 1.0, 1.0), (1.0, 1.0, -1.0), (1.0, -1.0, 1.0), (1.0, -1.0, -1.0), (-1.0, 1.0, 1.0), (-1.0, 1.0, -1.0), (-1.0, -1.0, 1.0), (-1.0, -1.0, -1.0)], [], [(0, 4, 6, 2), (3, 2, 6, 7), (7, 6, 4, 5), (5, 1, 3, 7), (1, 0, 2, 3), (5, 4, 0, 1)])
_uv = me_cube_014.uv_layers.new(name='UVMap')
_uv.uv.foreach_set('vector', [0.625, 0.5, 0.875, 0.5, 0.875, 0.75, 0.625, 0.75, 0.375, 0.75, 0.625, 0.75, 0.625, 1.0, 0.375, 1.0, 0.375, 0.0, 0.625, 0.0, 0.625, 0.25, 0.375, 0.25, 0.125, 0.5, 0.375, 0.5, 0.375, 0.75, 0.125, 0.75, 0.375, 0.5, 0.625, 0.5, 0.625, 0.75, 0.375, 0.75, 0.375, 0.25, 0.625, 0.25, 0.625, 0.5, 0.375, 0.5])
me_cube_014.materials.append(mat_material)
me_cube_014.use_mirror_vertex_groups = False
me_cube_014.update()
me_cube_015 = bpy.data.meshes.new('Cube.015')
me_cube_015.from_pydata([(1.0, 1.0, 1.0), (1.0, 1.0, -1.0), (1.0, -1.0, 1.0), (1.0, -1.0, -1.0), (-1.0, 1.0, 1.0), (-1.0, 1.0, -1.0), (-1.0, -1.0, 1.0), (-1.0, -1.0, -1.0)], [], [(0, 4, 6, 2), (3, 2, 6, 7), (7, 6, 4, 5), (5, 1, 3, 7), (1, 0, 2, 3), (5, 4, 0, 1)])
_uv = me_cube_015.uv_layers.new(name='UVMap')
_uv.uv.foreach_set('vector', [0.625, 0.5, 0.875, 0.5, 0.875, 0.75, 0.625, 0.75, 0.375, 0.75, 0.625, 0.75, 0.625, 1.0, 0.375, 1.0, 0.375, 0.0, 0.625, 0.0, 0.625, 0.25, 0.375, 0.25, 0.125, 0.5, 0.375, 0.5, 0.375, 0.75, 0.125, 0.75, 0.375, 0.5, 0.625, 0.5, 0.625, 0.75, 0.375, 0.75, 0.375, 0.25, 0.625, 0.25, 0.625, 0.5, 0.375, 0.5])
me_cube_015.materials.append(mat_material)
me_cube_015.use_mirror_vertex_groups = False
me_cube_015.update()
me_icosphere_005 = bpy.data.meshes.new('Icosphere.005')
me_icosphere_005.from_pydata([(0.0, 0.0, -2.035), (0.7236, -0.5257, -1.482), (-0.2901, -0.8519, -1.438), (-0.8944, 0.0, -1.482), (-0.2764, 0.8506, -1.482), (0.7337, 0.603, -1.341), (-0.2299, -0.921, 0.9483), (-2.325, -0.6716, 2.294), (-0.7933, 0.5531, -0.2016), (0.1653, 1.187, 0.445), (0.7833, 0.2959, 0.6245), (-0.3255, -1.502, 1.533), (-0.1625, -0.5, -1.886), (0.4253, -0.309, -1.886), (0.2629, -0.809, -1.561), (0.8532, 0.01996, -1.524), (0.4253, 0.309, -1.886), (-0.5257, 0.0, -1.886), (-0.6882, -0.5, -1.561), (-0.1625, 0.5, -1.886), (-0.6882, 0.5, -1.561), (0.267, 0.8405, -1.503), (0.9593, -0.2246, -0.79), (0.9572, 0.3765, -0.8225), (-0.3012, -1.042, -0.04654), (0.584, -0.8225, -1.013), (-1.398, -0.2831, -0.2246), (-1.091, -0.7688, -0.01946), (-0.5889, 0.8041, -1.03), (-0.9577, 0.2827, -1.006), (0.6279, 1.13, -0.3947), (0.005788, 1.048, -0.9295), (0.5287, -0.6376, 0.4855), (-0.6022, -1.024, 1.086), (-1.468, -0.194, 0.976), (-0.2793, 1.129, 0.1418), (0.7606, 1.406, 1.35), (-0.1952, -1.302, 1.121), (0.3091, -0.8345, 0.9164), (-0.8141, -0.03537, 0.9953), (-0.79, -0.03304, 0.8806), (-0.1303, 1.612, 1.918)], [], [(0, 13, 12), (1, 13, 15), (0, 12, 17), (0, 17, 19), (0, 19, 16), (1, 15, 22), (2, 14, 24), (3, 18, 26), (4, 20, 28), (5, 21, 30), (1, 22, 25), (2, 24, 27), (3, 26, 29), (4, 28, 31), (5, 30, 23), (6, 32, 37), (7, 33, 39), (8, 34, 40), (9, 35, 41), (10, 36, 38), (38, 41, 11), (38, 36, 41), (36, 9, 41), (41, 40, 11), (41, 35, 40), (35, 8, 40), (40, 39, 11), (40, 34, 39), (34, 7, 39), (39, 37, 11), (39, 33, 37), (33, 6, 37), (37, 38, 11), (37, 32, 38), (32, 10, 38), (23, 36, 10), (23, 30, 36), (30, 9, 36), (31, 35, 9), (31, 28, 35), (28, 8, 35), (29, 34, 8), (29, 26, 34), (26, 7, 34), (27, 33, 7), (27, 24, 33), (24, 6, 33), (25, 32, 6), (25, 22, 32), (22, 10, 32), (30, 31, 9), (30, 21, 31), (21, 4, 31), (28, 29, 8), (28, 20, 29), (20, 3, 29), (26, 27, 7), (26, 18, 27), (18, 2, 27), (24, 25, 6), (24, 14, 25), (14, 1, 25), (22, 23, 10), (22, 15, 23), (15, 5, 23), (16, 21, 5), (16, 19, 21), (19, 4, 21), (19, 20, 4), (19, 17, 20), (17, 3, 20), (17, 18, 3), (17, 12, 18), (12, 2, 18), (15, 16, 5), (15, 13, 16), (13, 0, 16), (12, 14, 2), (12, 13, 14), (13, 1, 14)])
_uv = me_icosphere_005.uv_layers.new(name='UVMap')
_uv.uv.foreach_set('vector', [0.1818, 0.0, 0.2273, 0.07873, 0.1364, 0.07873, 0.2727, 0.1575, 0.3182, 0.07873, 0.3636, 0.1575, 0.9091, 0.0, 0.9545, 0.07873, 0.8636, 0.07873, 0.7273, 0.0, 0.7727, 0.07873, 0.6818, 0.07873, 0.5455, 0.0, 0.5909, 0.07873, 0.5, 0.07873, 0.2727, 0.1575, 0.3636, 0.1575, 0.3182, 0.2362, 0.09091, 0.1575, 0.1818, 0.1575, 0.1364, 0.2362, 0.8182, 0.1575, 0.9091, 0.1575, 0.8636, 0.2362, 0.6364, 0.1575, 0.7273, 0.1575, 0.6818, 0.2362, 0.4545, 0.1575, 0.5455, 0.1575, 0.5, 0.2362, 0.2727, 0.1575, 0.3182, 0.2362, 0.2273, 0.2362, 0.09091, 0.1575, 0.1364, 0.2362, 0.04546, 0.2362, 0.8182, 0.1575, 0.8636, 0.2362, 0.7727, 0.2362, 0.6364, 0.1575, 0.6818, 0.2362, 0.5909, 0.2362, 0.4545, 0.1575, 0.5, 0.2362, 0.4091, 0.2362, 0.1818, 0.3149, 0.2727, 0.3149, 0.2273, 0.3937, 0.0, 0.3149, 0.09091, 0.3149, 0.04546, 0.3937, 0.7273, 0.3149, 0.8182, 0.3149, 0.7727, 0.3937, 0.5455, 0.3149, 0.6364, 0.3149, 0.5909, 0.3937, 0.3636, 0.3149, 0.4545, 0.3149, 0.4091, 0.3937, 0.4091, 0.3937, 0.5, 0.3937, 0.4545, 0.4724, 0.4091, 0.3937, 0.4545, 0.3149, 0.5, 0.3937, 0.4545, 0.3149, 0.5455, 0.3149, 0.5, 0.3937, 0.5909, 0.3937, 0.6818, 0.3937, 0.6364, 0.4724, 0.5909, 0.3937, 0.6364, 0.3149, 0.6818, 0.3937, 0.6364, 0.3149, 0.7273, 0.3149, 0.6818, 0.3937, 0.7727, 0.3937, 0.8636, 0.3937, 0.8182, 0.4724, 0.7727, 0.3937, 0.8182, 0.3149, 0.8636, 0.3937, 0.8182, 0.3149, 0.9091, 0.3149, 0.8636, 0.3937, 0.04546, 0.3937, 0.1364, 0.3937, 0.09091, 0.4724, 0.04546, 0.3937, 0.09091, 0.3149, 0.1364, 0.3937, 0.09091, 0.3149, 0.1818, 0.3149, 0.1364, 0.3937, 0.2273, 0.3937, 0.3182, 0.3937, 0.2727, 0.4724, 0.2273, 0.3937, 0.2727, 0.3149, 0.3182, 0.3937, 0.2727, 0.3149, 0.3636, 0.3149, 0.3182, 0.3937, 0.4091, 0.2362, 0.4545, 0.3149, 0.3636, 0.3149, 0.4091, 0.2362, 0.5, 0.2362, 0.4545, 0.3149, 0.5, 0.2362, 0.5455, 0.3149, 0.4545, 0.3149, 0.5909, 0.2362, 0.6364, 0.3149, 0.5455, 0.3149, 0.5909, 0.2362, 0.6818, 0.2362, 0.6364, 0.3149, 0.6818, 0.2362, 0.7273, 0.3149, 0.6364, 0.3149, 0.7727, 0.2362, 0.8182, 0.3149, 0.7273, 0.3149, 0.7727, 0.2362, 0.8636, 0.2362, 0.8182, 0.3149, 0.8636, 0.2362, 0.9091, 0.3149, 0.8182, 0.3149, 0.04546, 0.2362, 0.09091, 0.3149, 0.0, 0.3149, 0.04546, 0.2362, 0.1364, 0.2362, 0.09091, 0.3149, 0.1364, 0.2362, 0.1818, 0.3149, 0.09091, 0.3149, 0.2273, 0.2362, 0.2727, 0.3149, 0.1818, 0.3149, 0.2273, 0.2362, 0.3182, 0.2362, 0.2727, 0.3149, 0.3182, 0.2362, 0.3636, 0.3149, 0.2727, 0.3149, 0.5, 0.2362, 0.5909, 0.2362, 0.5455, 0.3149, 0.5, 0.2362, 0.5455, 0.1575, 0.5909, 0.2362, 0.5455, 0.1575, 0.6364, 0.1575, 0.5909, 0.2362, 0.6818, 0.2362, 0.7727, 0.2362, 0.7273, 0.3149, 0.6818, 0.2362, 0.7273, 0.1575, 0.7727, 0.2362, 0.7273, 0.1575, 0.8182, 0.1575, 0.7727, 0.2362, 0.8636, 0.2362, 0.9545, 0.2362, 0.9091, 0.3149, 0.8636, 0.2362, 0.9091, 0.1575, 0.9545, 0.2362, 0.9091, 0.1575, 1.0, 0.1575, 0.9545, 0.2362, 0.1364, 0.2362, 0.2273, 0.2362, 0.1818, 0.3149, 0.1364, 0.2362, 0.1818, 0.1575, 0.2273, 0.2362, 0.1818, 0.1575, 0.2727, 0.1575, 0.2273, 0.2362, 0.3182, 0.2362, 0.4091, 0.2362, 0.3636, 0.3149, 0.3182, 0.2362, 0.3636, 0.1575, 0.4091, 0.2362, 0.3636, 0.1575, 0.4545, 0.1575, 0.4091, 0.2362, 0.5, 0.07873, 0.5455, 0.1575, 0.4545, 0.1575, 0.5, 0.07873, 0.5909, 0.07873, 0.5455, 0.1575, 0.5909, 0.07873, 0.6364, 0.1575, 0.5455, 0.1575, 0.6818, 0.07873, 0.7273, 0.1575, 0.6364, 0.1575, 0.6818, 0.07873, 0.7727, 0.07873, 0.7273, 0.1575, 0.7727, 0.07873, 0.8182, 0.1575, 0.7273, 0.1575, 0.8636, 0.07873, 0.9091, 0.1575, 0.8182, 0.1575, 0.8636, 0.07873, 0.9545, 0.07873, 0.9091, 0.1575, 0.9545, 0.07873, 1.0, 0.1575, 0.9091, 0.1575, 0.3636, 0.1575, 0.4091, 0.07873, 0.4545, 0.1575, 0.3636, 0.1575, 0.3182, 0.07873, 0.4091, 0.07873, 0.3182, 0.07873, 0.3636, 0.0, 0.4091, 0.07873, 0.1364, 0.07873, 0.1818, 0.1575, 0.09091, 0.1575, 0.1364, 0.07873, 0.2273, 0.07873, 0.1818, 0.1575, 0.2273, 0.07873, 0.2727, 0.1575, 0.1818, 0.1575])
me_icosphere_005.materials.append(mat_material_003)
me_icosphere_005.update()
me_plane = bpy.data.meshes.new('Plane')
me_plane.from_pydata([(-0.931, -1.007, 0.4372), (1.069, -1.007, 0.4673), (-1.0, 1.0, 0.4981), (1.0, 1.0, 0.5479), (-0.9672, 4.384, 0.3865), (1.033, 4.388, 0.463), (-0.4368, 6.554, -0.464), (1.559, 6.668, -0.4238), (-0.2236, 9.312, -1.185), (1.741, 9.679, -1.187), (-0.8309, 12.09, -2.931), (1.085, 12.66, -2.975), (-0.7424, 13.81, -2.897), (1.159, 14.42, -2.976), (-0.6728, -3.356, 0.5026), (1.327, -3.356, 0.5078), (-0.374, -5.917, 0.4594), (1.626, -5.917, 0.4594), (-0.0002022, -8.337, 0.3782), (2.0, -8.337, 0.3782), (-0.4802, -11.25, -0.06934), (1.52, -11.25, -0.06934), (-1.1, -14.18, -0.4913), (0.9005, -14.18, -0.4913), (-1.434, -16.16, -1.946), (0.208, -14.86, -0.6603), (-1.792, -16.69, -2.814), (-1.0, 1.0, 0.4981), (-0.931, -1.007, 0.4372), (1.069, -1.007, 0.4673), (1.0, 1.0, 0.5479), (1.033, 4.388, 0.463), (-0.9672, 4.384, 0.3865), (1.559, 6.668, -0.4238), (-0.4368, 6.554, -0.464), (1.741, 9.679, -1.187), (-0.2236, 9.312, -1.185), (1.085, 12.66, -2.975), (-0.8309, 12.09, -2.931), (1.159, 14.42, -2.976), (-0.7424, 13.81, -2.897), (-0.6728, -3.356, 0.5026), (1.327, -3.356, 0.5078), (-0.374, -5.917, 0.4594), (1.626, -5.917, 0.4594), (-0.0002022, -8.337, 0.3782), (2.0, -8.337, 0.3782), (-0.4802, -11.25, -0.06934), (1.52, -11.25, -0.06934), (-1.1, -14.18, -0.4913), (0.9005, -14.18, -0.4913), (-1.434, -16.16, -1.946), (0.208, -14.86, -0.6603), (-1.792, -16.69, -2.814)], [], [(0, 2, 3, 1), (2, 4, 5, 3), (4, 6, 7, 5), (6, 8, 9, 7), (8, 10, 11, 9), (10, 12, 13, 11), (1, 15, 14, 0), (15, 17, 16, 14), (17, 19, 18, 16), (19, 21, 20, 18), (21, 23, 22, 20), (23, 25, 24, 22), (28, 29, 30, 27), (27, 30, 31, 32), (32, 31, 33, 34), (34, 33, 35, 36), (36, 35, 37, 38), (38, 37, 39, 40), (29, 28, 41, 42), (42, 41, 43, 44), (44, 43, 45, 46), (46, 45, 47, 48), (48, 47, 49, 50), (50, 49, 51, 52), (24, 26, 53, 51), (2, 0, 28, 27), (9, 11, 37, 35), (18, 20, 47, 45), (6, 4, 32, 34), (17, 15, 42, 44), (13, 12, 40, 39), (5, 7, 33, 31), (14, 16, 43, 41), (1, 3, 30, 29), (12, 10, 38, 40), (23, 21, 48, 50), (11, 13, 39, 37), (20, 22, 49, 47), (8, 6, 34, 36), (19, 17, 44, 46), (24, 25, 52, 51), (7, 9, 35, 33), (16, 18, 45, 43), (4, 2, 27, 32), (15, 1, 29, 42), (25, 23, 50, 52), (3, 5, 31, 30), (0, 14, 41, 28), (22, 24, 51, 49), (10, 8, 36, 38), (21, 19, 46, 48)])
_uv = me_plane.uv_layers.new(name='UVMap')
_uv.uv.foreach_set('vector', [0.0, 0.0, 0.0, 1.0, 1.0, 1.0, 1.0, 0.0, 0.0, 1.0, 0.0, 1.0, 1.0, 1.0, 1.0, 1.0, 0.0, 1.0, 0.0, 1.0, 1.0, 1.0, 1.0, 1.0, 0.0, 1.0, 0.0, 1.0, 1.0, 1.0, 1.0, 1.0, 0.0, 1.0, 0.0, 1.0, 1.0, 1.0, 1.0, 1.0, 0.0, 1.0, 0.0, 1.0, 1.0, 1.0, 1.0, 1.0, 1.0, 0.0, 1.0, 0.0, 0.0, 0.0, 0.0, 0.0, 1.0, 0.0, 1.0, 0.0, 0.0, 0.0, 0.0, 0.0, 1.0, 0.0, 1.0, 0.0, 0.0, 0.0, 0.0, 0.0, 1.0, 0.0, 1.0, 0.0, 0.0, 0.0, 0.0, 0.0, 1.0, 0.0, 1.0, 0.0, 0.0, 0.0, 0.0, 0.0, 1.0, 0.0, 1.0, 0.0, 0.5, 0.0, 0.0, 0.0, 0.0, 0.0, 1.0, 0.0, 1.0, 1.0, 0.0, 1.0, 0.0, 1.0, 1.0, 1.0, 1.0, 1.0, 0.0, 1.0, 0.0, 1.0, 1.0, 1.0, 1.0, 1.0, 0.0, 1.0, 0.0, 1.0, 1.0, 1.0, 1.0, 1.0, 0.0, 1.0, 0.0, 1.0, 1.0, 1.0, 1.0, 1.0, 0.0, 1.0, 0.0, 1.0, 1.0, 1.0, 1.0, 1.0, 0.0, 1.0, 1.0, 0.0, 0.0, 0.0, 0.0, 0.0, 1.0, 0.0, 1.0, 0.0, 0.0, 0.0, 0.0, 0.0, 1.0, 0.0, 1.0, 0.0, 0.0, 0.0, 0.0, 0.0, 1.0, 0.0, 1.0, 0.0, 0.0, 0.0, 0.0, 0.0, 1.0, 0.0, 1.0, 0.0, 0.0, 0.0, 0.0, 0.0, 1.0, 0.0, 1.0, 0.0, 0.0, 0.0, 0.5, 0.0, 1.0, 0.0, 0.0, 0.0, 0.0, 0.0, 0.0, 0.0, 0.0, 0.0, 0.0, 1.0, 0.0, 0.0, 0.0, 0.0, 0.0, 1.0, 1.0, 1.0, 1.0, 1.0, 1.0, 1.0, 1.0, 1.0, 0.0, 0.0, 0.0, 0.0, 0.0, 0.0, 0.0, 0.0, 0.0, 1.0, 0.0, 1.0, 0.0, 1.0, 0.0, 1.0, 1.0, 0.0, 1.0, 0.0, 1.0, 0.0, 1.0, 0.0, 1.0, 1.0, 0.0, 1.0, 0.0, 1.0, 1.0, 1.0, 1.0, 1.0, 1.0, 1.0, 1.0, 1.0, 1.0, 1.0, 0.0, 0.0, 0.0, 0.0, 0.0, 0.0, 0.0, 0.0, 1.0, 0.0, 1.0, 1.0, 1.0, 1.0, 1.0, 0.0, 0.0, 1.0, 0.0, 1.0, 0.0, 1.0, 0.0, 1.0, 1.0, 0.0, 1.0, 0.0, 1.0, 0.0, 1.0, 0.0, 1.0, 1.0, 1.0, 1.0, 1.0, 1.0, 1.0, 1.0, 0.0, 0.0, 0.0, 0.0, 0.0, 0.0, 0.0, 0.0, 0.0, 1.0, 0.0, 1.0, 0.0, 1.0, 0.0, 1.0, 1.0, 0.0, 1.0, 0.0, 1.0, 0.0, 1.0, 0.0, 0.5, 0.0, 1.0, 0.0, 1.0, 0.0, 0.5, 0.0, 1.0, 1.0, 1.0, 1.0, 1.0, 1.0, 1.0, 1.0, 0.0, 0.0, 0.0, 0.0, 0.0, 0.0, 0.0, 0.0, 0.0, 1.0, 0.0, 1.0, 0.0, 1.0, 0.0, 1.0, 1.0, 0.0, 1.0, 0.0, 1.0, 0.0, 1.0, 0.0, 1.0, 0.0, 1.0, 0.0, 1.0, 0.0, 1.0, 0.0, 1.0, 1.0, 1.0, 1.0, 1.0, 1.0, 1.0, 1.0, 0.0, 0.0, 0.0, 0.0, 0.0, 0.0, 0.0, 0.0, 0.0, 0.0, 0.5, 0.0, 0.5, 0.0, 0.0, 0.0, 0.0, 1.0, 0.0, 1.0, 0.0, 1.0, 0.0, 1.0, 1.0, 0.0, 1.0, 0.0, 1.0, 0.0, 1.0, 0.0])
me_plane.materials.append(mat_material_004)
me_plane.update()
me_cylinder = bpy.data.meshes.new('Cylinder')
me_cylinder.from_pydata([(0.0, 2.06, -0.115), (0.0, 2.06, 0.115), (0.4019, 2.02, -0.115), (0.4019, 2.02, 0.115), (0.7883, 1.903, -0.115), (0.7883, 1.903, 0.115), (1.144, 1.713, -0.115), (1.144, 1.713, 0.115), (1.457, 1.457, -0.115), (1.457, 1.457, 0.115), (1.713, 1.144, -0.115), (1.713, 1.144, 0.115), (1.903, 0.7883, -0.115), (1.903, 0.7883, 0.115), (2.02, 0.4019, -0.115), (2.02, 0.4019, 0.115), (2.06, 0.0, -0.115), (2.06, 0.0, 0.115), (2.02, -0.4019, -0.115), (2.02, -0.4019, 0.115), (1.903, -0.7883, -0.115), (1.903, -0.7883, 0.115), (1.713, -1.144, -0.115), (1.713, -1.144, 0.115), (1.457, -1.457, -0.115), (1.457, -1.457, 0.115), (1.144, -1.713, -0.115), (1.144, -1.713, 0.115), (0.7883, -1.903, -0.115), (0.7883, -1.903, 0.115), (0.4019, -2.02, -0.115), (0.4019, -2.02, 0.115), (0.0, -2.06, -0.115), (0.0, -2.06, 0.115), (-0.4019, -2.02, -0.115), (-0.4019, -2.02, 0.115), (-0.7883, -1.903, -0.115), (-0.7883, -1.903, 0.115), (-1.144, -1.713, -0.115), (-1.144, -1.713, 0.115), (-1.457, -1.457, -0.115), (-1.457, -1.457, 0.115), (-1.713, -1.144, -0.115), (-1.713, -1.144, 0.115), (-1.903, -0.7883, -0.115), (-1.903, -0.7883, 0.115), (-2.02, -0.4019, -0.115), (-2.02, -0.4019, 0.115), (-2.06, 0.0, -0.115), (-2.06, 0.0, 0.115), (-2.02, 0.4019, -0.115), (-2.02, 0.4019, 0.115), (-1.903, 0.7883, -0.115), (-1.903, 0.7883, 0.115), (-1.713, 1.144, -0.115), (-1.713, 1.144, 0.115), (-1.457, 1.457, -0.115), (-1.457, 1.457, 0.115), (-1.144, 1.713, -0.115), (-1.144, 1.713, 0.115), (-0.7883, 1.903, -0.115), (-0.7883, 1.903, 0.115), (-0.4019, 2.02, -0.115), (-0.4019, 2.02, 0.115)], [], [(0, 1, 3, 2), (2, 3, 5, 4), (4, 5, 7, 6), (6, 7, 9, 8), (8, 9, 11, 10), (10, 11, 13, 12), (12, 13, 15, 14), (14, 15, 17, 16), (16, 17, 19, 18), (18, 19, 21, 20), (20, 21, 23, 22), (22, 23, 25, 24), (24, 25, 27, 26), (26, 27, 29, 28), (28, 29, 31, 30), (30, 31, 33, 32), (32, 33, 35, 34), (34, 35, 37, 36), (36, 37, 39, 38), (38, 39, 41, 40), (40, 41, 43, 42), (42, 43, 45, 44), (44, 45, 47, 46), (46, 47, 49, 48), (48, 49, 51, 50), (50, 51, 53, 52), (52, 53, 55, 54), (54, 55, 57, 56), (56, 57, 59, 58), (58, 59, 61, 60), (3, 1, 63, 61, 59, 57, 55, 53, 51, 49, 47, 45, 43, 41, 39, 37, 35, 33, 31, 29, 27, 25, 23, 21, 19, 17, 15, 13, 11, 9, 7, 5), (60, 61, 63, 62), (62, 63, 1, 0), (0, 2, 4, 6, 8, 10, 12, 14, 16, 18, 20, 22, 24, 26, 28, 30, 32, 34, 36, 38, 40, 42, 44, 46, 48, 50, 52, 54, 56, 58, 60, 62)])
_uv = me_cylinder.uv_layers.new(name='UVMap')
_uv.uv.foreach_set('vector', [1.0, 0.5, 1.0, 1.0, 0.9688, 1.0, 0.9688, 0.5, 0.9688, 0.5, 0.9688, 1.0, 0.9375, 1.0, 0.9375, 0.5, 0.9375, 0.5, 0.9375, 1.0, 0.9062, 1.0, 0.9062, 0.5, 0.9062, 0.5, 0.9062, 1.0, 0.875, 1.0, 0.875, 0.5, 0.875, 0.5, 0.875, 1.0, 0.8438, 1.0, 0.8438, 0.5, 0.8438, 0.5, 0.8438, 1.0, 0.8125, 1.0, 0.8125, 0.5, 0.8125, 0.5, 0.8125, 1.0, 0.7812, 1.0, 0.7812, 0.5, 0.7812, 0.5, 0.7812, 1.0, 0.75, 1.0, 0.75, 0.5, 0.75, 0.5, 0.75, 1.0, 0.7188, 1.0, 0.7188, 0.5, 0.7188, 0.5, 0.7188, 1.0, 0.6875, 1.0, 0.6875, 0.5, 0.6875, 0.5, 0.6875, 1.0, 0.6562, 1.0, 0.6562, 0.5, 0.6562, 0.5, 0.6562, 1.0, 0.625, 1.0, 0.625, 0.5, 0.625, 0.5, 0.625, 1.0, 0.5938, 1.0, 0.5938, 0.5, 0.5938, 0.5, 0.5938, 1.0, 0.5625, 1.0, 0.5625, 0.5, 0.5625, 0.5, 0.5625, 1.0, 0.5312, 1.0, 0.5312, 0.5, 0.5312, 0.5, 0.5312, 1.0, 0.5, 1.0, 0.5, 0.5, 0.5, 0.5, 0.5, 1.0, 0.4688, 1.0, 0.4688, 0.5, 0.4688, 0.5, 0.4688, 1.0, 0.4375, 1.0, 0.4375, 0.5, 0.4375, 0.5, 0.4375, 1.0, 0.4062, 1.0, 0.4062, 0.5, 0.4062, 0.5, 0.4062, 1.0, 0.375, 1.0, 0.375, 0.5, 0.375, 0.5, 0.375, 1.0, 0.3438, 1.0, 0.3438, 0.5, 0.3438, 0.5, 0.3438, 1.0, 0.3125, 1.0, 0.3125, 0.5, 0.3125, 0.5, 0.3125, 1.0, 0.2812, 1.0, 0.2812, 0.5, 0.2812, 0.5, 0.2812, 1.0, 0.25, 1.0, 0.25, 0.5, 0.25, 0.5, 0.25, 1.0, 0.2188, 1.0, 0.2188, 0.5, 0.2188, 0.5, 0.2188, 1.0, 0.1875, 1.0, 0.1875, 0.5, 0.1875, 0.5, 0.1875, 1.0, 0.1562, 1.0, 0.1562, 0.5, 0.1562, 0.5, 0.1562, 1.0, 0.125, 1.0, 0.125, 0.5, 0.125, 0.5, 0.125, 1.0, 0.09375, 1.0, 0.09375, 0.5, 0.09375, 0.5, 0.09375, 1.0, 0.0625, 1.0, 0.0625, 0.5, 0.2968, 0.4854, 0.25, 0.49, 0.2032, 0.4854, 0.1582, 0.4717, 0.1167, 0.4496, 0.08029, 0.4197, 0.05045, 0.3833, 0.02827, 0.3418, 0.01461, 0.2968, 0.01, 0.25, 0.01461, 0.2032, 0.02827, 0.1582, 0.05045, 0.1167, 0.08029, 0.08029, 0.1167, 0.05045, 0.1582, 0.02827, 0.2032, 0.01461, 0.25, 0.01, 0.2968, 0.01461, 0.3418, 0.02827, 0.3833, 0.05045, 0.4197, 0.08029, 0.4496, 0.1167, 0.4717, 0.1582, 0.4854, 0.2032, 0.49, 0.25, 0.4854, 0.2968, 0.4717, 0.3418, 0.4496, 0.3833, 0.4197, 0.4197, 0.3833, 0.4496, 0.3418, 0.4717, 0.0625, 0.5, 0.0625, 1.0, 0.03125, 1.0, 0.03125, 0.5, 0.03125, 0.5, 0.03125, 1.0, 0.0, 1.0, 0.0, 0.5, 0.75, 0.49, 0.7968, 0.4854, 0.8418, 0.4717, 0.8833, 0.4496, 0.9197, 0.4197, 0.9496, 0.3833, 0.9717, 0.3418, 0.9854, 0.2968, 0.99, 0.25, 0.9854, 0.2032, 0.9717, 0.1582, 0.9496, 0.1167, 0.9197, 0.08029, 0.8833, 0.05045, 0.8418, 0.02827, 0.7968, 0.01461, 0.75, 0.01, 0.7032, 0.01461, 0.6582, 0.02827, 0.6167, 0.05045, 0.5803, 0.08029, 0.5504, 0.1167, 0.5283, 0.1582, 0.5146, 0.2032, 0.51, 0.25, 0.5146, 0.2968, 0.5283, 0.3418, 0.5504, 0.3833, 0.5803, 0.4197, 0.6167, 0.4496, 0.6582, 0.4717, 0.7032, 0.4854])
me_cylinder.update()

# ---- objects
ob_light = bpy.data.objects.new('Light', light_light)
ob_camera = bpy.data.objects.new('Camera', cam_camera)
ob_plane_001 = bpy.data.objects.new('Plane.001', me_plane_001)
ob_cube_014 = bpy.data.objects.new('Cube.014', me_cube_007)
ob_cube_015 = bpy.data.objects.new('Cube.015', me_cube_012)
ob_cube_016 = bpy.data.objects.new('Cube.016', me_cube_016)
ob_icosphere = bpy.data.objects.new('Icosphere', me_icosphere)
ob_icosphere_001 = bpy.data.objects.new('Icosphere.001', me_icosphere_001)
ob_icosphere_002 = bpy.data.objects.new('Icosphere.002', me_icosphere_002)
ob_icosphere_003 = bpy.data.objects.new('Icosphere.003', me_icosphere_003)
ob_icosphere_004 = bpy.data.objects.new('Icosphere.004', me_icosphere_004)
ob_cube = bpy.data.objects.new('Cube', me_cube)
ob_cube_001 = bpy.data.objects.new('Cube.001', me_cube_001)
ob_cube_002 = bpy.data.objects.new('Cube.002', me_cube_002)
ob_cube_003 = bpy.data.objects.new('Cube.003', me_cube_003)
ob_cube_004 = bpy.data.objects.new('Cube.004', me_cube_004)
ob_cube_005 = bpy.data.objects.new('Cube.005', me_cube_005)
ob_cube_006 = bpy.data.objects.new('Cube.006', me_cube_006)
ob_cube_007 = bpy.data.objects.new('Cube.007', me_cube_008)
ob_cube_008 = bpy.data.objects.new('Cube.008', me_cube_009)
ob_cube_009 = bpy.data.objects.new('Cube.009', me_cube_010)
ob_cube_010 = bpy.data.objects.new('Cube.010', me_cube_011)
ob_cube_011 = bpy.data.objects.new('Cube.011', me_cube_013)
ob_cube_012 = bpy.data.objects.new('Cube.012', me_cube_014)
ob_cube_013 = bpy.data.objects.new('Cube.013', me_cube_015)
ob_icosphere_005 = bpy.data.objects.new('Icosphere.005', me_icosphere_005)
ob_plane = bpy.data.objects.new('Plane', me_plane)
ob_cylinder = bpy.data.objects.new('Cylinder', me_cylinder)

# ---- transforms, parenting, visibility, modifiers, constraints
ob_light.location = (4.076, 1.005, 5.904)
ob_light.rotation_euler = (0.6503, 0.05522, 1.866)
ob_light.lock_rotations_4d = False
ob_light.empty_display_type = 'ARROWS'
ob_light.color = (0.0, 0.0, 0.0, 0.0)
ob_light.lineart.crease_threshold = 0.0
ob_camera.location = (42.21, 9.195, 17.2)
ob_camera.rotation_euler = (1.319, -6.759e-06, 1.806)
ob_camera.lock_rotations_4d = False
ob_camera.empty_display_type = 'ARROWS'
ob_camera.color = (0.0, 0.0, 0.0, 0.0)
ob_camera.display_type = 'WIRE'
ob_camera.lineart.crease_threshold = 0.0
ob_plane_001.location = (-19.36, 0.4399, -1.838)
ob_plane_001.rotation_euler = (0.0, 1.571, 0.0)
ob_plane_001.scale = (1202.0, 1460.0, 129.5)
ob_cube_014.location = (-14.4, 0.0, -1.869)
ob_cube_015.location = (-15.32, -0.9405, 3.457)
ob_cube_015.rotation_euler = (-1.304, -0.4377, 2.688)
ob_cube_015.scale = (0.5298, 0.5298, 0.5298)
ob_cube_016.location = (-15.46, -2.742, 4.117)
ob_cube_016.rotation_euler = (12.83, -0.9686, 2.409)
ob_cube_016.scale = (0.392, 0.392, 0.392)
ob_icosphere.location = (-15.06, -0.9875, 7.666)
ob_icosphere.scale = (3.422, 3.422, 3.422)
ob_icosphere_001.location = (-16.85, -4.666, 6.627)
ob_icosphere_001.scale = (2.725, 2.725, 2.725)
ob_icosphere_002.location = (-12.96, -3.655, 6.1)
ob_icosphere_002.scale = (1.796, 1.796, 1.796)
ob_icosphere_003.location = (-0.9366, -1.597, -4.486)
ob_icosphere_003.scale = (17.44, 17.44, 3.304)
ob_icosphere_004.location = (-0.9366, -1.597, -8.165)
ob_icosphere_004.rotation_euler = (0.0, -0.0, 0.2816)
ob_icosphere_004.scale = (13.5, 13.5, 5.901)
ob_cube.location = (-10.28, -9.778e-08, -0.7278)
ob_cube.scale = (0.3871, 6.096, 0.1427)
ob_cube.lock_rotations_4d = False
ob_cube.empty_display_type = 'ARROWS'
ob_cube.lineart.crease_threshold = 0.0
ob_cube_001.location = (-11.18, -9.778e-08, -0.7278)
ob_cube_001.scale = (0.3871, 6.096, 0.1427)
ob_cube_001.lock_rotations_4d = False
ob_cube_001.empty_display_type = 'ARROWS'
ob_cube_001.lineart.crease_threshold = 0.0
ob_cube_002.location = (-9.368, -9.778e-08, -0.7278)
ob_cube_002.scale = (0.3871, 6.096, 0.1427)
ob_cube_002.lock_rotations_4d = False
ob_cube_002.empty_display_type = 'ARROWS'
ob_cube_002.lineart.crease_threshold = 0.0
ob_cube_003.location = (-12.17, -9.778e-08, 0.574)
ob_cube_003.rotation_euler = (0.0, 1.21, 0.0)
ob_cube_003.scale = (0.3871, 6.096, 0.1427)
ob_cube_003.lock_rotations_4d = False
ob_cube_003.empty_display_type = 'ARROWS'
ob_cube_003.lineart.crease_threshold = 0.0
ob_cube_004.location = (-12.49, -9.778e-08, 1.415)
ob_cube_004.rotation_euler = (0.0, 1.21, 0.0)
ob_cube_004.scale = (0.3871, 6.096, 0.1427)
ob_cube_004.lock_rotations_4d = False
ob_cube_004.empty_display_type = 'ARROWS'
ob_cube_004.lineart.crease_threshold = 0.0
ob_cube_005.location = (-11.85, -9.778e-08, -0.2789)
ob_cube_005.rotation_euler = (0.0, 1.21, 0.0)
ob_cube_005.scale = (0.3871, 6.096, 0.1427)
ob_cube_005.lock_rotations_4d = False
ob_cube_005.empty_display_type = 'ARROWS'
ob_cube_005.lineart.crease_threshold = 0.0
ob_cube_006.location = (-10.47, 5.274, -0.936)
ob_cube_006.rotation_euler = (0.0, 0.0, 1.571)
ob_cube_006.scale = (0.172, 1.244, 0.1427)
ob_cube_006.lock_rotations_4d = False
ob_cube_006.empty_display_type = 'ARROWS'
ob_cube_006.lineart.crease_threshold = 0.0
ob_cube_007.location = (-12.31, 5.274, 0.2922)
ob_cube_007.rotation_euler = (1.187, -4.053e-08, 1.571)
ob_cube_007.scale = (0.172, 1.244, 0.1427)
ob_cube_007.lock_rotations_4d = False
ob_cube_007.empty_display_type = 'ARROWS'
ob_cube_007.lineart.crease_threshold = 0.0
ob_cube_008.location = (-10.47, -5.251, -0.936)
ob_cube_008.rotation_euler = (0.0, 0.0, 1.571)
ob_cube_008.scale = (0.172, 1.244, 0.1427)
ob_cube_008.lock_rotations_4d = False
ob_cube_008.empty_display_type = 'ARROWS'
ob_cube_008.lineart.crease_threshold = 0.0
ob_cube_009.location = (-12.31, -5.251, 0.2922)
ob_cube_009.rotation_euler = (1.187, -4.053e-08, 1.571)
ob_cube_009.scale = (0.172, 1.244, 0.1427)
ob_cube_009.lock_rotations_4d = False
ob_cube_009.empty_display_type = 'ARROWS'
ob_cube_009.lineart.crease_threshold = 0.0
ob_cube_010.location = (-8.947, -5.253, -1.746)
ob_cube_010.rotation_euler = (1.08, -1.954e-08, 1.571)
ob_cube_010.scale = (0.172, 0.8627, 0.1427)
ob_cube_010.lock_rotations_4d = False
ob_cube_010.empty_display_type = 'ARROWS'
ob_cube_010.lineart.crease_threshold = 0.0
ob_cube_011.location = (-11.57, -5.253, -1.658)
ob_cube_011.rotation_euler = (1.571, 1.851e-08, 1.571)
ob_cube_011.scale = (0.172, 0.8627, 0.1427)
ob_cube_011.lock_rotations_4d = False
ob_cube_011.empty_display_type = 'ARROWS'
ob_cube_011.lineart.crease_threshold = 0.0
ob_cube_012.location = (-8.947, 5.279, -1.746)
ob_cube_012.rotation_euler = (1.08, -1.954e-08, 1.571)
ob_cube_012.scale = (0.172, 0.8627, 0.1427)
ob_cube_012.lock_rotations_4d = False
ob_cube_012.empty_display_type = 'ARROWS'
ob_cube_012.lineart.crease_threshold = 0.0
ob_cube_013.location = (-11.57, 5.279, -1.658)
ob_cube_013.rotation_euler = (1.571, 1.851e-08, 1.571)
ob_cube_013.scale = (0.172, 0.8627, 0.1427)
ob_cube_013.lock_rotations_4d = False
ob_cube_013.empty_display_type = 'ARROWS'
ob_cube_013.lineart.crease_threshold = 0.0
ob_icosphere_005.location = (0.4357, -5.537, -19.58)
ob_icosphere_005.scale = (4.427, 4.427, 4.427)
ob_plane.location = (-6.581, -2.293e-07, -1.591)
_m = ob_plane.modifiers.new('Solidify', 'SOLIDIFY')
_m.thickness = 0.6
ob_cylinder.location = (0.0, 0.0, -1.763)
ob_cylinder.scale = (1.549, 1.549, 2.822)

# ---- collection membership
col_collection.objects.link(ob_light)
col_collection.objects.link(ob_camera)
col_collection.objects.link(ob_plane_001)
col_collection.objects.link(ob_cube_014)
col_collection.objects.link(ob_cube_015)
col_collection.objects.link(ob_cube_016)
col_collection.objects.link(ob_icosphere)
col_collection.objects.link(ob_icosphere_001)
col_collection.objects.link(ob_icosphere_002)
col_collection.objects.link(ob_icosphere_003)
col_collection.objects.link(ob_icosphere_004)
col_bench.objects.link(ob_cube)
col_bench.objects.link(ob_cube_001)
col_bench.objects.link(ob_cube_002)
col_bench.objects.link(ob_cube_003)
col_bench.objects.link(ob_cube_004)
col_bench.objects.link(ob_cube_005)
col_bench.objects.link(ob_cube_006)
col_bench.objects.link(ob_cube_007)
col_bench.objects.link(ob_cube_008)
col_bench.objects.link(ob_cube_009)
col_bench.objects.link(ob_cube_010)
col_bench.objects.link(ob_cube_011)
col_bench.objects.link(ob_cube_012)
col_bench.objects.link(ob_cube_013)
col_bench.objects.link(ob_icosphere_005)
col_bench.objects.link(ob_plane)
col_bench.objects.link(ob_cylinder)

# ---- scene / render settings (as saved in the file)
scene.camera = ob_camera
scene.frame_start = 1; scene.frame_end = 250; scene.frame_set(0)
scene.render.engine = 'BLENDER_EEVEE_NEXT'
scene.cycles.sampling_pattern = 'TABULATED_SOBOL'
scene.cycles.use_light_tree = False
scene.view_settings.view_transform = 'Filmic'
bpy.context.view_layer.update()
